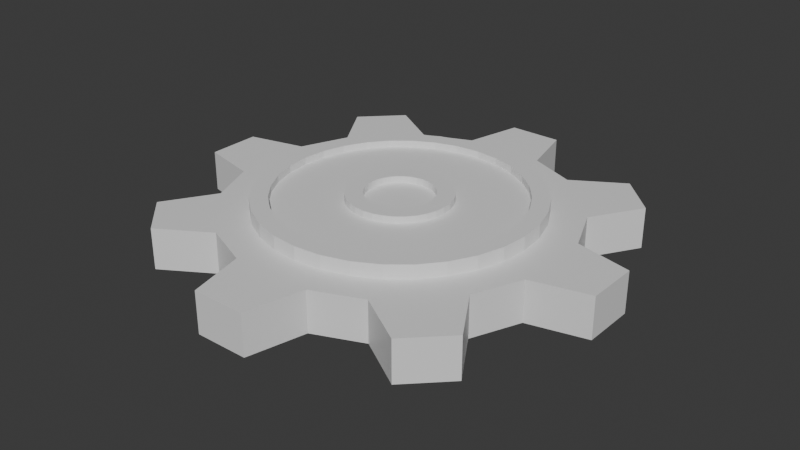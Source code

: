# Source: gear.blend  (saved by Blender 4.0.36; exported with 4.5.12 LTS)
import bpy
from mathutils import Matrix  # noqa: F401  (used for matrix-valued properties, if any)

bpy.ops.wm.read_factory_settings(use_empty=True)
scene = bpy.context.scene
scene.name = 'Scene'

# ---- collections
col_collection = bpy.data.collections.new('Collection'); scene.collection.children.link(col_collection)

# ---- materials (node trees are filled in below, after node groups)
mat_steel = bpy.data.materials.new('steel')
mat_steel.alpha_threshold = 0.0
mat_steel.use_transparent_shadow = False
mat_steel.roughness = 0.5
mat_steel.line_color = (0.0, 0.0, 0.0, 1.0)

# ---- material node trees
mat_steel.use_nodes = True; mat_steel.node_tree.nodes.clear()
_N = mat_steel.node_tree.nodes; _L = mat_steel.node_tree.links
n0 = _N.new('ShaderNodeOutputMaterial'); n0.name = 'Material Output'; n0.location = (300, 300)
n1 = _N.new('ShaderNodeBsdfPrincipled'); n1.name = 'Principled BSDF'; n1.location = (10, 300)
n1.inputs[3].default_value = 1.45
_L.new(n1.outputs[0], n0.inputs[0])
n0.is_active_output = True

# ---- world
world_world = bpy.data.worlds.new('World'); scene.world = world_world
world_world.use_nodes = True; world_world.node_tree.nodes.clear()
_N = world_world.node_tree.nodes; _L = world_world.node_tree.links
n0 = _N.new('ShaderNodeOutputWorld'); n0.name = 'World Output'; n0.location = (300, 300)
n1 = _N.new('ShaderNodeBackground'); n1.name = 'Background'; n1.location = (10, 300)
n1.inputs[0].default_value = (0.05088, 0.05088, 0.05088, 1.0)
_L.new(n1.outputs[0], n0.inputs[0])
n0.is_active_output = True
world_world.color = (0.05088, 0.05088, 0.05088)
world_world.use_sun_shadow = False
world_world.sun_shadow_jitter_overblur = 0.0

# ---- meshes
me_cube = bpy.data.meshes.new('Cube')
me_cube.from_pydata([(0.03877, 0.325, 0.03), (0.0, 0.1749, -0.05), (0.03877, 0.325, -0.03), (0.0, 0.1749, 0.05), (-0.03877, 0.325, 0.03), (0.03412, 0.1715, -0.05), (-0.03877, 0.325, -0.03), (0.03412, 0.1715, 0.05), (-0.05877, 0.2411, 0.03), (0.06692, 0.1616, -0.05), (-0.05877, 0.2411, -0.03), (0.06692, 0.1616, 0.05), (0.09716, 0.1454, -0.05), (-0.2024, 0.2572, 0.03), (0.09716, 0.1454, 0.05), (-0.2024, 0.2572, -0.03), (-0.1289, 0.212, 0.03), (0.1237, 0.1237, -0.05), (0.1237, 0.1237, 0.05), (-0.1289, 0.212, -0.03), (-0.2572, 0.2024, 0.03), (0.1454, 0.09716, -0.05), (-0.2572, 0.2024, -0.03), (0.1454, 0.09716, 0.05), (-0.212, 0.1289, 0.03), (0.1616, 0.06692, -0.05), (-0.212, 0.1289, -0.03), (0.1616, 0.06692, 0.05), (0.1715, 0.03412, -0.05), (-0.325, 0.03877, 0.03), (-0.325, 0.03877, -0.03), (0.1715, 0.03412, 0.05), (0.1749, 0.0, -0.05), (-0.325, -0.03877, 0.03), (-0.325, -0.03877, -0.03), (0.1749, 0.0, 0.05), (0.1715, -0.03412, -0.05), (-0.2572, -0.2024, 0.03), (-0.2572, -0.2024, -0.03), (0.1715, -0.03412, 0.05), (-0.2024, -0.2572, 0.03), (0.1616, -0.06692, -0.05), (-0.2024, -0.2572, -0.03), (0.1616, -0.06692, 0.05), (0.1454, -0.09716, -0.05), (-0.03877, -0.325, 0.03), (0.1454, -0.09716, 0.05), (-0.03877, -0.325, -0.03), (0.1237, -0.1237, -0.05), (0.03877, -0.325, 0.03), (0.1237, -0.1237, 0.05), (0.03877, -0.325, -0.03), (0.2024, -0.2572, 0.03), (0.09716, -0.1454, -0.05), (0.2024, -0.2572, -0.03), (0.09716, -0.1454, 0.05), (0.06692, -0.1616, -0.05), (0.2572, -0.2024, 0.03), (0.2572, -0.2024, -0.03), (0.06692, -0.1616, 0.05), (0.03412, -0.1715, -0.05), (0.325, -0.03877, 0.03), (0.325, -0.03877, -0.03), (0.03412, -0.1715, 0.05), (0.325, 0.03877, 0.03), (0.0, -0.1749, -0.05), (0.0, -0.1749, 0.05), (0.325, 0.03877, -0.03), (0.2572, 0.2024, 0.03), (-0.03412, -0.1715, -0.05), (0.2572, 0.2024, -0.03), (-0.03412, -0.1715, 0.05), (0.2024, 0.2572, 0.03), (-0.06692, -0.1616, -0.05), (0.2024, 0.2572, -0.03), (-0.06692, -0.1616, 0.05), (-0.09716, -0.1454, -0.05), (0.05877, 0.2411, 0.03), (0.05877, 0.2411, -0.03), (-0.09716, -0.1454, 0.05), (-0.2411, -0.05877, 0.03), (-0.1237, -0.1237, -0.05), (-0.2411, 0.05877, 0.03), (-0.1237, -0.1237, 0.05), (-0.2411, -0.05877, -0.03), (-0.1454, -0.09716, -0.05), (-0.1454, -0.09716, 0.05), (-0.2411, 0.05877, -0.03), (-0.1289, -0.212, 0.03), (-0.1616, -0.06692, -0.05), (-0.212, -0.1289, 0.03), (-0.1616, -0.06692, 0.05), (-0.1715, -0.03412, -0.05), (-0.1289, -0.212, -0.03), (-0.212, -0.1289, -0.03), (-0.1715, -0.03412, 0.05), (-0.1749, 0.0, -0.05), (0.05877, -0.2411, 0.03), (-0.05877, -0.2411, 0.03), (-0.1749, 0.0, 0.05), (0.05877, -0.2411, -0.03), (-0.1715, 0.03412, -0.05), (-0.1715, 0.03412, 0.05), (-0.05877, -0.2411, -0.03), (0.212, -0.1289, 0.03), (-0.1616, 0.06692, -0.05), (-0.1616, 0.06692, 0.05), (0.1289, -0.212, 0.03), (-0.1454, 0.09716, -0.05), (0.212, -0.1289, -0.03), (0.1289, -0.212, -0.03), (-0.1454, 0.09716, 0.05), (-0.1237, 0.1237, -0.05), (0.2411, 0.05877, 0.03), (0.2411, -0.05877, 0.03), (-0.1237, 0.1237, 0.05), (0.2411, 0.05877, -0.03), (-0.09716, 0.1454, -0.05), (0.2411, -0.05877, -0.03), (-0.09716, 0.1454, 0.05), (-0.06692, 0.1616, -0.05), (0.1289, 0.212, 0.03), (-0.06692, 0.1616, 0.05), (0.212, 0.1289, 0.03), (-0.03412, 0.1715, -0.05), (0.1289, 0.212, -0.03), (0.212, 0.1289, -0.03), (-0.03412, 0.1715, 0.05), (0.0, 0.2, -0.05), (0.03902, 0.1962, -0.05), (0.03902, 0.1962, 0.05), (0.0, 0.2, 0.05), (0.07654, 0.1848, -0.05), (0.07654, 0.1848, 0.05), (0.1111, 0.1663, -0.05), (0.1111, 0.1663, 0.05), (0.1414, 0.1414, -0.05), (0.1414, 0.1414, 0.05), (0.1663, 0.1111, -0.05), (0.1663, 0.1111, 0.05), (0.1848, 0.07654, -0.05), (0.1848, 0.07654, 0.05), (0.1962, 0.03902, -0.05), (0.1962, 0.03902, 0.05), (0.2, 0.0, -0.05), (0.2, 0.0, 0.05), (0.1962, -0.03902, -0.05), (0.1962, -0.03902, 0.05), (0.1848, -0.07654, -0.05), (0.1848, -0.07654, 0.05), (0.1663, -0.1111, -0.05), (0.1663, -0.1111, 0.05), (0.1414, -0.1414, -0.05), (0.1414, -0.1414, 0.05), (0.1111, -0.1663, -0.05), (0.1111, -0.1663, 0.05), (0.07654, -0.1848, -0.05), (0.07654, -0.1848, 0.05), (0.03902, -0.1962, -0.05), (0.03902, -0.1962, 0.05), (0.0, -0.2, -0.05), (0.0, -0.2, 0.05), (-0.03902, -0.1962, -0.05), (-0.03902, -0.1962, 0.05), (-0.07654, -0.1848, -0.05), (-0.07654, -0.1848, 0.05), (-0.1111, -0.1663, -0.05), (-0.1111, -0.1663, 0.05), (-0.1414, -0.1414, -0.05), (-0.1414, -0.1414, 0.05), (-0.1663, -0.1111, -0.05), (-0.1663, -0.1111, 0.05), (-0.1848, -0.07654, -0.05), (-0.1848, -0.07654, 0.05), (-0.1962, -0.03902, -0.05), (-0.1962, -0.03902, 0.05), (-0.2, 0.0, -0.05), (-0.2, 0.0, 0.05), (-0.1962, 0.03902, -0.05), (-0.1962, 0.03902, 0.05), (-0.1848, 0.07654, -0.05), (-0.1848, 0.07654, 0.05), (-0.1663, 0.1111, -0.05), (-0.1663, 0.1111, 0.05), (-0.1414, 0.1414, -0.05), (-0.1414, 0.1414, 0.05), (-0.1111, 0.1663, -0.05), (-0.1111, 0.1663, 0.05), (-0.07654, 0.1848, -0.05), (-0.07654, 0.1848, 0.05), (-0.03902, 0.1962, -0.05), (-0.03902, 0.1962, 0.05), (-0.2, 0.0, -0.03), (-0.1962, -0.03902, -0.03), (-0.1962, 0.03902, -0.03), (-0.1848, 0.07654, -0.03), (-0.1663, 0.1111, -0.03), (-0.1848, -0.07654, -0.03), (-0.17, -0.1042, -0.03), (-0.1663, -0.1111, -0.03), (-0.1414, -0.1414, -0.03), (-0.1414, 0.1414, -0.03), (-0.07654, -0.1848, -0.03), (-0.1111, -0.1663, -0.03), (-0.1111, 0.1663, -0.03), (-0.07654, 0.1848, -0.03), (-0.03902, -0.1962, -0.03), (0.03902, -0.1962, -0.03), (0.1042, -0.17, -0.03), (0.07654, -0.1848, -0.03), (0.0, -0.2, -0.03), (-0.03902, 0.1962, -0.03), (0.1414, -0.1414, -0.03), (0.1663, -0.1111, -0.03), (0.1111, -0.1663, -0.03), (0.1848, -0.07654, -0.03), (0.1962, -0.03902, -0.03), (0.0, 0.2, -0.03), (0.03902, 0.1962, -0.03), (0.07654, 0.1848, -0.03), (0.1111, 0.1663, -0.03), (0.1848, 0.07654, -0.03), (0.1663, 0.1111, -0.03), (0.2, 0.0, -0.03), (0.1962, 0.03902, -0.03), (0.1414, 0.1414, -0.03), (-0.1962, 0.03902, 0.03), (-0.1848, 0.07654, 0.03), (-0.1663, 0.1111, 0.03), (-0.1111, 0.1663, 0.03), (-0.1414, 0.1414, 0.03), (-0.2, 0.0, 0.03), (-0.07654, 0.1848, 0.03), (0.0, 0.2, 0.03), (-0.03902, 0.1962, 0.03), (0.07654, 0.1848, 0.03), (0.03902, 0.1962, 0.03), (-0.1962, -0.03902, 0.03), (-0.1939, -0.04652, 0.03), (-0.1848, -0.07654, 0.03), (0.1111, 0.1663, 0.03), (0.1663, 0.1111, 0.03), (0.1939, 0.04652, 0.03), (0.1848, 0.07654, 0.03), (0.1414, 0.1414, 0.03), (-0.1663, -0.1111, 0.03), (0.2, 0.0, 0.03), (0.1962, -0.03902, 0.03), (0.1962, 0.03902, 0.03), (0.1848, -0.07654, 0.03), (0.1663, -0.1111, 0.03), (-0.1111, -0.1663, 0.03), (-0.1414, -0.1414, 0.03), (-0.07654, -0.1848, 0.03), (-0.03902, -0.1962, 0.03), (0.07654, -0.1848, 0.03), (0.03902, -0.1962, 0.03), (0.1111, -0.1663, 0.03), (0.1414, -0.1414, 0.03), (0.0, -0.2, 0.03), (0.04133, 0.06186, 0.04), (0.05261, 0.05261, 0.04), (0.06186, 0.04133, 0.04), (0.06186, -0.04133, 0.04), (0.05261, -0.05261, 0.04), (0.04133, -0.06186, 0.04), (0.0, -0.0744, 0.04), (-0.01451, -0.07297, 0.04), (0.06873, -0.02847, 0.04), (-0.06186, -0.04133, 0.04), (-0.06873, -0.02847, 0.04), (-0.07297, 0.01451, 0.04), (-0.06873, 0.02847, 0.04), (-0.06186, 0.04133, 0.04), (-0.02847, 0.06873, 0.04), (-0.01451, 0.07297, 0.04), (0.0, 0.0744, 0.04), (0.01451, 0.07297, 0.04), (0.02847, 0.06873, 0.04), (0.06873, 0.02847, 0.04), (0.07297, 0.01451, 0.04), (0.0744, 0.0, 0.04), (0.07297, -0.01451, 0.04), (0.02847, -0.06873, 0.04), (0.01451, -0.07297, 0.04), (-0.02847, -0.06873, 0.04), (-0.04133, -0.06186, 0.04), (-0.05261, -0.05261, 0.04), (-0.07297, -0.01451, 0.04), (-0.0744, 0.0, 0.04), (-0.05261, 0.05261, 0.04), (-0.04133, 0.06186, 0.04), (0.04133, 0.06186, -0.04), (0.05261, 0.05261, -0.04), (0.07297, 0.01451, -0.04), (0.0744, 0.0, -0.04), (0.07297, -0.01451, -0.04), (0.06873, -0.02847, -0.04), (0.06186, -0.04133, -0.04), (0.05261, -0.05261, -0.04), (0.04133, -0.06186, -0.04), (0.02847, -0.06873, -0.04), (0.01451, -0.07297, -0.04), (6.097e-11, -0.0744, -0.04), (-0.04133, -0.06186, -0.04), (-0.05261, -0.05261, -0.04), (-0.07297, -0.01451, -0.04), (-0.0744, 0.0, -0.04), (-0.01451, -0.07297, -0.04), (-0.07297, 0.01451, -0.04), (-0.06186, 0.04133, -0.04), (-0.05261, 0.05261, -0.04), (-0.04133, 0.06186, -0.04), (-0.02847, 0.06873, -0.04), (-0.01451, 0.07297, -0.04), (6.097e-11, 0.0744, -0.04), (0.01451, 0.07297, -0.04), (0.02847, 0.06873, -0.04), (0.06186, 0.04133, -0.04), (0.06873, 0.02847, -0.04), (-0.02847, -0.06873, -0.04), (-0.06186, -0.04133, -0.04), (-0.06873, -0.02847, -0.04), (-0.06873, 0.02847, -0.04), (0.09716, 0.1454, 0.04), (0.1237, 0.1237, 0.04), (0.1454, 0.09716, 0.04), (0.1454, -0.09716, 0.04), (0.1237, -0.1237, 0.04), (0.09716, -0.1454, 0.04), (0.0, -0.1749, 0.04), (-0.03412, -0.1715, 0.04), (0.1616, -0.06692, 0.04), (-0.1454, -0.09716, 0.04), (-0.1616, -0.06692, 0.04), (-0.1715, 0.03412, 0.04), (-0.1616, 0.06692, 0.04), (-0.1454, 0.09716, 0.04), (-0.06692, 0.1616, 0.04), (-0.03412, 0.1715, 0.04), (0.0, 0.1749, 0.04), (0.03412, 0.1715, 0.04), (0.06692, 0.1616, 0.04), (0.1616, 0.06692, 0.04), (0.1715, 0.03412, 0.04), (0.1749, 0.0, 0.04), (0.1715, -0.03412, 0.04), (0.06692, -0.1616, 0.04), (0.03412, -0.1715, 0.04), (-0.06692, -0.1616, 0.04), (-0.09716, -0.1454, 0.04), (-0.1237, -0.1237, 0.04), (-0.1715, -0.03412, 0.04), (-0.1749, 0.0, 0.04), (-0.1237, 0.1237, 0.04), (-0.09716, 0.1454, 0.04), (0.09716, 0.1454, -0.04), (0.1237, 0.1237, -0.04), (0.1715, 0.03412, -0.04), (0.1749, 0.0, -0.04), (0.1715, -0.03412, -0.04), (0.1616, -0.06692, -0.04), (0.1454, -0.09716, -0.04), (0.1237, -0.1237, -0.04), (0.09716, -0.1454, -0.04), (0.06692, -0.1616, -0.04), (0.03412, -0.1715, -0.04), (6.097e-11, -0.1749, -0.04), (-0.09716, -0.1454, -0.04), (-0.1237, -0.1237, -0.04), (-0.1715, -0.03412, -0.04), (-0.1749, 0.0, -0.04), (-0.03412, -0.1715, -0.04), (-0.1715, 0.03412, -0.04), (-0.1454, 0.09716, -0.04), (-0.1237, 0.1237, -0.04), (-0.09716, 0.1454, -0.04), (-0.06692, 0.1616, -0.04), (-0.03412, 0.1715, -0.04), (6.097e-11, 0.1749, -0.04), (0.03412, 0.1715, -0.04), (0.06692, 0.1616, -0.04), (0.1454, 0.09716, -0.04), (0.1616, 0.06692, -0.04), (-0.06692, -0.1616, -0.04), (-0.1454, -0.09716, -0.04), (-0.1616, -0.06692, -0.04), (-0.1616, 0.06692, -0.04), (0.02738, 0.04097, 0.05), (0.03484, 0.03484, 0.05), (0.04097, 0.02738, 0.05), (0.04097, -0.02738, 0.05), (0.03484, -0.03484, 0.05), (0.02738, -0.04097, 0.05), (0.0, -0.04927, 0.05), (-0.009613, -0.04833, 0.05), (0.04552, -0.01886, 0.05), (-0.04097, -0.02738, 0.05), (-0.04552, -0.01886, 0.05), (-0.04833, 0.009613, 0.05), (-0.04552, 0.01886, 0.05), (-0.04097, 0.02738, 0.05), (-0.01886, 0.04552, 0.05), (-0.009613, 0.04833, 0.05), (0.0, 0.04927, 0.05), (0.009613, 0.04833, 0.05), (0.01886, 0.04552, 0.05), (0.04552, 0.01886, 0.05), (0.04833, 0.009613, 0.05), (0.04927, 0.0, 0.05), (0.04833, -0.009613, 0.05), (0.01886, -0.04552, 0.05), (0.009613, -0.04833, 0.05), (-0.01886, -0.04552, 0.05), (-0.02738, -0.04097, 0.05), (-0.03484, -0.03484, 0.05), (-0.04833, -0.009613, 0.05), (-0.04927, 0.0, 0.05), (-0.03484, 0.03484, 0.05), (-0.02738, 0.04097, 0.05), (0.02738, 0.04097, -0.05), (0.03484, 0.03484, -0.05), (0.04833, 0.009613, -0.05), (0.04927, 0.0, -0.05), (0.04833, -0.009613, -0.05), (0.04552, -0.01886, -0.05), (0.04097, -0.02738, -0.05), (0.03484, -0.03484, -0.05), (0.02738, -0.04097, -0.05), (0.01886, -0.04552, -0.05), (0.009613, -0.04833, -0.05), (-5.695e-11, -0.04927, -0.05), (-0.02738, -0.04097, -0.05), (-0.03484, -0.03484, -0.05), (-0.04833, -0.009613, -0.05), (-0.04927, 0.0, -0.05), (-0.009613, -0.04833, -0.05), (-0.04833, 0.009613, -0.05), (-0.04097, 0.02738, -0.05), (-0.03484, 0.03484, -0.05), (-0.02738, 0.04097, -0.05), (-0.01886, 0.04552, -0.05), (-0.009613, 0.04833, -0.05), (-5.695e-11, 0.04927, -0.05), (0.009613, 0.04833, -0.05), (0.01886, 0.04552, -0.05), (0.04097, 0.02738, -0.05), (0.04552, 0.01886, -0.05), (-0.01886, -0.04552, -0.05), (-0.04097, -0.02738, -0.05), (-0.04552, -0.01886, -0.05), (-0.04552, 0.01886, -0.05), (0.04133, 0.06186, 0.05), (0.05261, 0.05261, 0.05), (0.06186, 0.04133, 0.05), (0.06186, -0.04133, 0.05), (0.05261, -0.05261, 0.05), (0.04133, -0.06186, 0.05), (0.0, -0.0744, 0.05), (-0.01451, -0.07297, 0.05), (0.06873, -0.02847, 0.05), (-0.06186, -0.04133, 0.05), (-0.06873, -0.02847, 0.05), (-0.07297, 0.01451, 0.05), (-0.06873, 0.02847, 0.05), (-0.06186, 0.04133, 0.05), (-0.02847, 0.06873, 0.05), (-0.01451, 0.07297, 0.05), (0.0, 0.0744, 0.05), (0.01451, 0.07297, 0.05), (0.02847, 0.06873, 0.05), (0.06873, 0.02847, 0.05), (0.07297, 0.01451, 0.05), (0.0744, 0.0, 0.05), (0.07297, -0.01451, 0.05), (0.02847, -0.06873, 0.05), (0.01451, -0.07297, 0.05), (-0.02847, -0.06873, 0.05), (-0.04133, -0.06186, 0.05), (-0.05261, -0.05261, 0.05), (-0.07297, -0.01451, 0.05), (-0.0744, 0.0, 0.05), (-0.05261, 0.05261, 0.05), (-0.04133, 0.06186, 0.05), (0.04133, 0.06186, -0.05), (0.05261, 0.05261, -0.05), (0.07297, 0.01451, -0.05), (0.0744, 0.0, -0.05), (0.07297, -0.01451, -0.05), (0.06873, -0.02847, -0.05), (0.06186, -0.04133, -0.05), (0.05261, -0.05261, -0.05), (0.04133, -0.06186, -0.05), (0.02847, -0.06873, -0.05), (0.01451, -0.07297, -0.05), (-5.695e-11, -0.0744, -0.05), (-0.04133, -0.06186, -0.05), (-0.05261, -0.05261, -0.05), (-0.07297, -0.01451, -0.05), (-0.0744, 0.0, -0.05), (-0.01451, -0.07297, -0.05), (-0.07297, 0.01451, -0.05), (-0.06186, 0.04133, -0.05), (-0.05261, 0.05261, -0.05), (-0.04133, 0.06186, -0.05), (-0.02847, 0.06873, -0.05), (-0.01451, 0.07297, -0.05), (-5.695e-11, 0.0744, -0.05), (0.01451, 0.07297, -0.05), (0.02847, 0.06873, -0.05), (0.06186, 0.04133, -0.05), (0.06873, 0.02847, -0.05), (-0.02847, -0.06873, -0.05), (-0.06186, -0.04133, -0.05), (-0.06873, -0.02847, -0.05), (-0.06873, 0.02847, -0.05), (0.02738, 0.04097, -0.04), (0.03484, 0.03484, -0.04), (0.04833, 0.009613, -0.04), (0.04927, 0.0, -0.04), (0.04833, -0.009613, -0.04), (0.04552, -0.01886, -0.04), (0.04097, -0.02738, -0.04), (0.03484, -0.03484, -0.04), (0.02738, -0.04097, -0.04), (0.01886, -0.04552, -0.04), (0.009613, -0.04833, -0.04), (3.906e-11, -0.04927, -0.04), (-0.02738, -0.04097, -0.04), (-0.03484, -0.03484, -0.04), (-0.04833, -0.009613, -0.04), (-0.04927, 0.0, -0.04), (-0.009613, -0.04833, -0.04), (-0.04833, 0.009613, -0.04), (-0.04097, 0.02738, -0.04), (-0.03484, 0.03484, -0.04), (-0.02738, 0.04097, -0.04), (-0.01886, 0.04552, -0.04), (-0.009613, 0.04833, -0.04), (3.906e-11, 0.04927, -0.04), (0.009613, 0.04833, -0.04), (0.01886, 0.04552, -0.04), (0.04097, 0.02738, -0.04), (0.04552, 0.01886, -0.04), (-0.01886, -0.04552, -0.04), (-0.04097, -0.02738, -0.04), (-0.04552, -0.01886, -0.04), (-0.04552, 0.01886, -0.04), (0.02738, 0.04097, 0.04), (0.03484, 0.03484, 0.04), (0.04097, 0.02738, 0.04), (0.04097, -0.02738, 0.04), (0.03484, -0.03484, 0.04), (0.02738, -0.04097, 0.04), (0.0, -0.04927, 0.04), (-0.009613, -0.04833, 0.04), (0.04552, -0.01886, 0.04), (-0.04097, -0.02738, 0.04), (-0.04552, -0.01886, 0.04), (-0.04833, 0.009613, 0.04), (-0.04552, 0.01886, 0.04), (-0.04097, 0.02738, 0.04), (-0.01886, 0.04552, 0.04), (-0.009613, 0.04833, 0.04), (0.0, 0.04927, 0.04), (0.009613, 0.04833, 0.04), (0.01886, 0.04552, 0.04), (0.04552, 0.01886, 0.04), (0.04833, 0.009613, 0.04), (0.04927, 0.0, 0.04), (0.04833, -0.009613, 0.04), (0.01886, -0.04552, 0.04), (0.009613, -0.04833, 0.04), (-0.01886, -0.04552, 0.04), (-0.02738, -0.04097, 0.04), (-0.03484, -0.03484, 0.04), (-0.04833, -0.009613, 0.04), (-0.04927, 0.0, 0.04), (-0.03484, 0.03484, 0.04), (-0.02738, 0.04097, 0.04)], [], [(10, 8, 4, 6), (2, 0, 77, 78), (6, 4, 0, 2), (26, 24, 20, 22), (15, 13, 16, 19), (22, 20, 13, 15), (33, 34, 84, 80), (197, 198, 94, 84, 34, 30, 87, 26, 22, 15, 19, 10, 6, 2, 78, 125, 74, 70, 126, 116, 67, 62, 118, 109, 58, 54, 110, 208, 214, 212, 213, 215, 216, 223, 224, 221, 222, 225, 220, 219, 218, 217, 211, 205, 204, 201, 196, 195, 194, 192, 193), (208, 110, 100, 51, 47, 103, 93, 42, 38, 94, 198, 199, 200, 203, 202, 206, 210, 207, 209), (30, 29, 82, 87), (34, 33, 29, 30), (40, 42, 93, 88), (38, 37, 90, 94), (42, 40, 37, 38), (49, 51, 100, 97), (47, 45, 98, 103), (51, 49, 45, 47), (238, 80, 90, 37, 40, 88, 98, 45, 49, 97, 107, 52, 57, 104, 114, 61, 64, 113, 242, 248, 246, 247, 249, 250, 258, 257, 255, 256, 259, 254, 253, 251, 252, 245, 239), (243, 242, 113, 123, 68, 72, 121, 77, 0, 4, 8, 16, 13, 20, 24, 82, 29, 33, 80, 238, 237, 231, 226, 227, 228, 230, 229, 232, 234, 233, 236, 235, 240, 244, 241), (57, 58, 109, 104), (54, 52, 107, 110), (58, 57, 52, 54), (113, 64, 67, 116), (62, 61, 114, 118), (67, 64, 61, 62), (121, 72, 74, 125), (70, 68, 123, 126), (74, 72, 68, 70), (123, 113, 116, 126), (98, 88, 93, 103), (121, 125, 78, 77), (16, 8, 10, 19), (107, 97, 100, 110), (82, 24, 26, 87), (114, 104, 109, 118), (90, 80, 84, 94), (233, 131, 130, 236), (129, 128, 217, 218), (236, 130, 133, 235), (132, 129, 218, 219), (133, 135, 240, 235), (134, 132, 219, 220), (240, 135, 137, 244), (136, 134, 220, 225), (244, 137, 139, 241), (222, 138, 136, 225), (241, 139, 141, 243), (221, 140, 138, 222), (243, 141, 143, 248, 242), (224, 142, 140, 221), (248, 143, 145, 246), (223, 144, 142, 224), (246, 145, 147, 247), (216, 146, 144, 223), (247, 147, 149, 249), (215, 148, 146, 216), (249, 149, 151, 250), (213, 150, 148, 215), (250, 151, 153, 258), (212, 152, 150, 213), (258, 153, 155, 257), (214, 154, 152, 212), (257, 155, 157, 255), (209, 156, 154, 214, 208), (255, 157, 159, 256), (207, 158, 156, 209), (256, 159, 161, 259), (210, 160, 158, 207), (259, 161, 163, 254), (206, 162, 160, 210), (254, 163, 165, 253), (202, 164, 162, 206), (253, 165, 167, 251), (203, 166, 164, 202), (251, 167, 169, 252), (200, 168, 166, 203), (169, 171, 245, 252), (170, 168, 200, 199), (171, 173, 239, 245), (172, 170, 199, 198, 197), (238, 239, 173, 175, 237), (174, 172, 197, 193), (175, 177, 231, 237), (176, 174, 193, 192), (177, 179, 226, 231), (178, 176, 192, 194), (226, 179, 181, 227), (180, 178, 194, 195), (227, 181, 183, 228), (182, 180, 195, 196), (228, 183, 185, 230), (184, 182, 196, 201), (230, 185, 187, 229), (186, 184, 201, 204), (187, 189, 232, 229), (188, 186, 204, 205), (3, 127, 339, 340), (232, 189, 191, 234), (211, 190, 188, 205), (234, 191, 131, 233), (128, 190, 211, 217), (41, 44, 362, 361), (5, 1, 128, 129), (3, 7, 130, 131), (9, 5, 129, 132), (7, 11, 133, 130), (12, 9, 132, 134), (11, 14, 135, 133), (17, 12, 134, 136), (14, 18, 137, 135), (21, 17, 136, 138), (18, 23, 139, 137), (25, 21, 138, 140), (23, 27, 141, 139), (28, 25, 140, 142), (27, 31, 143, 141), (32, 28, 142, 144), (31, 35, 145, 143), (36, 32, 144, 146), (35, 39, 147, 145), (41, 36, 146, 148), (39, 43, 149, 147), (44, 41, 148, 150), (43, 46, 151, 149), (48, 44, 150, 152), (46, 50, 153, 151), (53, 48, 152, 154), (50, 55, 155, 153), (56, 53, 154, 156), (55, 59, 157, 155), (60, 56, 156, 158), (59, 63, 159, 157), (65, 60, 158, 160), (63, 66, 161, 159), (69, 65, 160, 162), (66, 71, 163, 161), (73, 69, 162, 164), (71, 75, 165, 163), (76, 73, 164, 166), (75, 79, 167, 165), (81, 76, 166, 168), (79, 83, 169, 167), (85, 81, 168, 170), (83, 86, 171, 169), (89, 85, 170, 172), (86, 91, 173, 171), (92, 89, 172, 174), (91, 95, 175, 173), (96, 92, 174, 176), (95, 99, 177, 175), (101, 96, 176, 178), (99, 102, 179, 177), (105, 101, 178, 180), (102, 106, 181, 179), (108, 105, 180, 182), (106, 111, 183, 181), (112, 108, 182, 184), (111, 115, 185, 183), (117, 112, 184, 186), (115, 119, 187, 185), (120, 117, 186, 188), (119, 122, 189, 187), (124, 120, 188, 190), (122, 127, 191, 189), (1, 124, 190, 128), (127, 3, 131, 191), (288, 270, 462, 480), (11, 7, 341, 342), (95, 91, 334, 352), (14, 11, 342, 324), (127, 122, 338, 339), (59, 55, 329, 347), (99, 95, 352, 353), (91, 86, 333, 334), (50, 46, 327, 328), (27, 23, 326, 343), (102, 99, 353, 335), (63, 59, 347, 348), (55, 50, 328, 329), (66, 63, 348, 330), (31, 27, 343, 344), (115, 111, 337, 354), (106, 102, 335, 336), (35, 31, 344, 345), (75, 71, 331, 349), (39, 35, 345, 346), (119, 115, 354, 355), (18, 14, 324, 325), (71, 66, 330, 331), (43, 39, 346, 332), (111, 106, 336, 337), (79, 75, 349, 350), (122, 119, 355, 338), (83, 79, 350, 351), (46, 43, 332, 327), (23, 18, 325, 326), (7, 3, 340, 341), (86, 83, 351, 333), (301, 302, 494, 493), (32, 36, 360, 359), (9, 12, 356, 381), (76, 81, 369, 368), (105, 108, 374, 387), (36, 41, 361, 360), (108, 112, 375, 374), (44, 48, 363, 362), (81, 85, 385, 369), (48, 53, 364, 363), (17, 21, 382, 357), (85, 89, 386, 385), (53, 56, 365, 364), (117, 120, 377, 376), (21, 25, 383, 382), (112, 117, 376, 375), (25, 28, 358, 383), (89, 92, 370, 386), (12, 17, 357, 356), (56, 60, 366, 365), (124, 1, 379, 378), (60, 65, 367, 366), (120, 124, 378, 377), (92, 96, 371, 370), (1, 5, 380, 379), (65, 69, 372, 367), (69, 73, 384, 372), (5, 9, 381, 380), (96, 101, 373, 371), (73, 76, 368, 384), (101, 105, 387, 373), (28, 32, 359, 358), (260, 261, 325, 324), (261, 262, 326, 325), (263, 264, 328, 327), (264, 265, 329, 328), (266, 267, 331, 330), (268, 263, 327, 332), (269, 270, 334, 333), (271, 272, 336, 335), (272, 273, 337, 336), (274, 275, 339, 338), (276, 277, 341, 340), (277, 278, 342, 341), (278, 260, 324, 342), (262, 279, 343, 326), (279, 280, 344, 343), (280, 281, 345, 344), (281, 282, 346, 345), (282, 268, 332, 346), (265, 283, 347, 329), (283, 284, 348, 347), (284, 266, 330, 348), (267, 285, 349, 331), (285, 286, 350, 349), (286, 287, 351, 350), (287, 269, 333, 351), (270, 288, 352, 334), (288, 289, 353, 352), (289, 271, 335, 353), (273, 290, 354, 337), (290, 291, 355, 354), (291, 274, 338, 355), (275, 276, 340, 339), (293, 292, 356, 357), (295, 294, 358, 359), (296, 295, 359, 360), (297, 296, 360, 361), (299, 298, 362, 363), (300, 299, 363, 364), (302, 301, 365, 366), (303, 302, 366, 367), (305, 304, 368, 369), (307, 306, 370, 371), (308, 303, 367, 372), (309, 307, 371, 373), (311, 310, 374, 375), (312, 311, 375, 376), (314, 313, 377, 378), (316, 315, 379, 380), (317, 316, 380, 381), (292, 317, 381, 356), (318, 293, 357, 382), (319, 318, 382, 383), (294, 319, 383, 358), (298, 297, 361, 362), (301, 300, 364, 365), (320, 308, 372, 384), (304, 320, 384, 368), (321, 305, 369, 385), (322, 321, 385, 386), (306, 322, 386, 370), (323, 309, 373, 387), (310, 323, 387, 374), (313, 312, 376, 377), (315, 314, 378, 379), (392, 391, 551, 552), (260, 278, 470, 452), (289, 288, 480, 481), (279, 262, 454, 471), (261, 260, 452, 453), (271, 289, 481, 463), (280, 279, 471, 472), (262, 261, 453, 454), (290, 273, 465, 482), (281, 280, 472, 473), (264, 263, 455, 456), (291, 290, 482, 483), (282, 281, 473, 474), (265, 264, 456, 457), (274, 291, 483, 466), (268, 282, 474, 460), (267, 266, 458, 459), (276, 275, 467, 468), (283, 265, 457, 475), (263, 268, 460, 455), (284, 283, 475, 476), (270, 269, 461, 462), (266, 284, 476, 458), (272, 271, 463, 464), (285, 267, 459, 477), (273, 272, 464, 465), (286, 285, 477, 478), (275, 274, 466, 467), (287, 286, 478, 479), (277, 276, 468, 469), (269, 287, 479, 461), (278, 277, 469, 470), (448, 432, 528, 544), (319, 294, 486, 511), (302, 303, 495, 494), (297, 298, 490, 489), (304, 305, 497, 496), (300, 301, 493, 492), (306, 307, 499, 498), (308, 320, 512, 500), (303, 308, 500, 495), (320, 304, 496, 512), (307, 309, 501, 499), (305, 321, 513, 497), (310, 311, 503, 502), (321, 322, 514, 513), (311, 312, 504, 503), (292, 293, 485, 484), (322, 306, 498, 514), (313, 314, 506, 505), (294, 295, 487, 486), (309, 323, 515, 501), (315, 316, 508, 507), (295, 296, 488, 487), (323, 310, 502, 515), (316, 317, 509, 508), (296, 297, 489, 488), (312, 313, 505, 504), (317, 292, 484, 509), (298, 299, 491, 490), (314, 315, 507, 506), (293, 318, 510, 485), (299, 300, 492, 491), (318, 319, 511, 510), (388, 389, 453, 452), (389, 390, 454, 453), (391, 392, 456, 455), (392, 393, 457, 456), (394, 395, 459, 458), (396, 391, 455, 460), (397, 398, 462, 461), (399, 400, 464, 463), (400, 401, 465, 464), (402, 403, 467, 466), (404, 405, 469, 468), (405, 406, 470, 469), (406, 388, 452, 470), (390, 407, 471, 454), (407, 408, 472, 471), (408, 409, 473, 472), (409, 410, 474, 473), (410, 396, 460, 474), (393, 411, 475, 457), (411, 412, 476, 475), (412, 394, 458, 476), (395, 413, 477, 459), (413, 414, 478, 477), (414, 415, 479, 478), (415, 397, 461, 479), (398, 416, 480, 462), (416, 417, 481, 480), (417, 399, 463, 481), (401, 418, 482, 465), (418, 419, 483, 482), (419, 402, 466, 483), (403, 404, 468, 467), (421, 420, 484, 485), (423, 422, 486, 487), (424, 423, 487, 488), (425, 424, 488, 489), (427, 426, 490, 491), (428, 427, 491, 492), (430, 429, 493, 494), (431, 430, 494, 495), (433, 432, 496, 497), (435, 434, 498, 499), (436, 431, 495, 500), (437, 435, 499, 501), (439, 438, 502, 503), (440, 439, 503, 504), (442, 441, 505, 506), (444, 443, 507, 508), (445, 444, 508, 509), (420, 445, 509, 484), (446, 421, 485, 510), (447, 446, 510, 511), (422, 447, 511, 486), (426, 425, 489, 490), (429, 428, 492, 493), (448, 436, 500, 512), (432, 448, 512, 496), (449, 433, 497, 513), (450, 449, 513, 514), (434, 450, 514, 498), (451, 437, 501, 515), (438, 451, 515, 502), (441, 440, 504, 505), (443, 442, 506, 507), (538, 539, 540, 541, 516, 517, 542, 543, 518, 519, 520, 521, 522, 523, 524, 525, 526, 527, 532, 544, 528, 529, 545, 546, 530, 531, 533, 547, 534, 535, 536, 537), (435, 437, 533, 531), (433, 449, 545, 529), (438, 439, 535, 534), (449, 450, 546, 545), (439, 440, 536, 535), (420, 421, 517, 516), (450, 434, 530, 546), (441, 442, 538, 537), (422, 423, 519, 518), (437, 451, 547, 533), (443, 444, 540, 539), (423, 424, 520, 519), (451, 438, 534, 547), (444, 445, 541, 540), (424, 425, 521, 520), (440, 441, 537, 536), (445, 420, 516, 541), (426, 427, 523, 522), (442, 443, 539, 538), (421, 446, 542, 517), (427, 428, 524, 523), (446, 447, 543, 542), (429, 430, 526, 525), (447, 422, 518, 543), (430, 431, 527, 526), (425, 426, 522, 521), (432, 433, 529, 528), (428, 429, 525, 524), (434, 435, 531, 530), (436, 448, 544, 532), (431, 436, 532, 527), (549, 548, 566, 565, 564, 563, 562, 579, 578, 561, 560, 559, 577, 576, 558, 557, 575, 574, 573, 555, 554, 572, 571, 553, 552, 551, 556, 570, 569, 568, 567, 550), (419, 418, 578, 579), (410, 409, 569, 570), (393, 392, 552, 553), (402, 419, 579, 562), (396, 410, 570, 556), (395, 394, 554, 555), (404, 403, 563, 564), (411, 393, 553, 571), (391, 396, 556, 551), (412, 411, 571, 572), (398, 397, 557, 558), (394, 412, 572, 554), (400, 399, 559, 560), (413, 395, 555, 573), (401, 400, 560, 561), (414, 413, 573, 574), (403, 402, 562, 563), (415, 414, 574, 575), (405, 404, 564, 565), (397, 415, 575, 557), (406, 405, 565, 566), (416, 398, 558, 576), (388, 406, 566, 548), (417, 416, 576, 577), (407, 390, 550, 567), (389, 388, 548, 549), (399, 417, 577, 559), (408, 407, 567, 568), (390, 389, 549, 550), (418, 401, 561, 578), (409, 408, 568, 569)])
_uv = me_cube.uv_layers.new(name='UVMap')
_uv.uv.foreach_set('vector', [0.375, 0.0, 0.625, 0.0, 0.625, 0.25, 0.375, 0.25, 0.375, 0.5, 0.625, 0.5, 0.625, 0.75, 0.375, 0.75, 0.375, 0.25, 0.625, 0.25, 0.625, 0.5, 0.375, 0.5, 0.375, 0.0, 0.625, 0.0, 0.625, 0.25, 0.375, 0.25, 0.375, 0.5, 0.625, 0.5, 0.625, 0.75, 0.375, 0.75, 0.375, 0.25, 0.625, 0.25, 0.625, 0.5, 0.375, 0.5, 0.625, 0.25, 0.375, 0.25, 0.375, 4.47e-08, 0.625, 0.0, 0.1057, 0.4038, 0.1064, 0.3492, 0.0, 0.0, 0.125, 0.75, 0.125, 0.5, 0.375, 0.5, 0.0, 0.0, 0.125, 0.75, 0.125, 0.5, 0.375, 0.5, 0.0, 0.0, 0.125, 0.75, 0.125, 0.5, 0.375, 0.5, 0.0, 0.0, 0.125, 0.75, 0.125, 0.5, 0.375, 0.5, 0.0, 0.0, 0.125, 0.75, 0.125, 0.5, 0.375, 0.5, 0.0, 0.0, 0.125, 0.75, 0.125, 0.5, 0.375, 0.5, 0.0, 0.0, 0.1064, 0.3492, 0.1103, 0.3493, 0.1329, 0.422, 0.1274, 0.4758, 0.1057, 0.4038, 0.1103, 0.3493, 0.1329, 0.422, 0.1274, 0.4758, 0.1057, 0.4038, 0.1103, 0.3493, 0.1329, 0.422, 0.1274, 0.4758, 0.1057, 0.4038, 0.1103, 0.3493, 0.1329, 0.422, 0.1274, 0.4758, 0.1057, 0.4038, 0.1103, 0.3493, 0.1329, 0.422, 0.1274, 0.4758, 0.1057, 0.4038, 0.1103, 0.3493, 0.1329, 0.422, 0.1274, 0.4758, 0.1064, 0.3492, 0.0, 0.0, 0.125, 0.75, 0.125, 0.5, 0.375, 0.5, 0.0, 0.0, 0.125, 0.75, 0.125, 0.5, 0.375, 0.5, 0.0, 0.0, 0.1064, 0.3492, 0.1103, 0.3493, 0.1329, 0.422, 0.1274, 0.4758, 0.1057, 0.4038, 0.1103, 0.3493, 0.1329, 0.422, 0.1274, 0.4758, 0.1057, 0.4038, 0.375, 0.5, 0.625, 0.5, 0.625, 0.75, 0.375, 0.75, 0.375, 0.25, 0.625, 0.25, 0.625, 0.5, 0.375, 0.5, 0.625, 0.25, 0.375, 0.25, 0.375, 8.941e-08, 0.625, 0.0, 0.375, 0.5, 0.625, 0.5, 0.625, 0.75, 0.375, 0.75, 0.375, 0.25, 0.625, 0.25, 0.625, 0.5, 0.375, 0.5, 0.625, 0.25, 0.375, 0.25, 0.375, 7.451e-08, 0.625, 0.0, 0.375, 0.5, 0.625, 0.5, 0.625, 0.75, 0.375, 0.75, 0.375, 0.25, 0.625, 0.25, 0.625, 0.5, 0.375, 0.5, 0.7718, 0.6801, 0.875, 0.75, 0.625, 0.75, 0.625, 0.5, 0.875, 0.5, 0.875, 0.75, 0.625, 0.75, 0.625, 0.5, 0.875, 0.5, 0.875, 0.75, 0.625, 0.75, 0.625, 0.5, 0.875, 0.5, 0.875, 0.75, 0.625, 0.75, 0.625, 0.5, 0.875, 0.5, 0.875, 0.75, 0.7718, 0.6801, 0.7731, 0.6748, 0.75, 0.6561, 0.7269, 0.6748, 0.75, 0.6924, 0.7731, 0.6748, 0.75, 0.6561, 0.7269, 0.6748, 0.75, 0.6924, 0.7731, 0.6748, 0.75, 0.6561, 0.7269, 0.6748, 0.75, 0.6924, 0.7731, 0.6748, 0.75, 0.6561, 0.7269, 0.6748, 0.75, 0.6924, 0.75, 0.6924, 0.7718, 0.6801, 0.875, 0.75, 0.625, 0.75, 0.625, 0.5, 0.875, 0.5, 0.875, 0.75, 0.625, 0.75, 0.625, 0.5, 0.875, 0.5, 0.875, 0.75, 0.625, 0.75, 0.625, 0.5, 0.875, 0.5, 0.875, 0.75, 0.625, 0.75, 0.625, 0.5, 0.875, 0.5, 0.875, 0.75, 0.7718, 0.6801, 0.7731, 0.6748, 0.75, 0.6561, 0.7269, 0.6748, 0.75, 0.6924, 0.7731, 0.6748, 0.75, 0.6561, 0.7269, 0.6748, 0.75, 0.6924, 0.7731, 0.6748, 0.75, 0.6561, 0.7269, 0.6748, 0.75, 0.6924, 0.7731, 0.6748, 0.75, 0.6561, 0.7269, 0.6748, 0.625, 0.25, 0.375, 0.25, 0.375, 8.941e-08, 0.625, 0.0, 0.375, 0.5, 0.625, 0.5, 0.625, 0.75, 0.375, 0.75, 0.375, 0.25, 0.625, 0.25, 0.625, 0.5, 0.375, 0.5, 0.625, 0.0, 0.625, 0.25, 0.375, 0.25, 0.375, 7.451e-08, 0.375, 0.5, 0.625, 0.5, 0.625, 0.75, 0.375, 0.75, 0.375, 0.25, 0.625, 0.25, 0.625, 0.5, 0.375, 0.5, 0.625, 0.0, 0.625, 0.25, 0.375, 0.25, 0.375, 8.941e-08, 0.375, 0.5, 0.625, 0.5, 0.625, 0.75, 0.375, 0.75, 0.375, 0.25, 0.625, 0.25, 0.625, 0.5, 0.375, 0.5, 0.0, 0.0, 0.0, 0.0, 0.0, 0.0, 0.0, 0.0, 0.0, 0.0, 0.0, 0.0, 0.0, 0.0, 0.0, 0.0, 0.0, 0.0, 0.0, 0.0, 0.0, 0.0, 0.0, 0.0, 0.0, 0.0, 0.0, 0.0, 0.0, 0.0, 0.0, 0.0, 0.0, 0.0, 0.0, 0.0, 0.0, 0.0, 0.0, 0.0, 0.0, 0.0, 0.0, 0.0, 0.0, 0.0, 0.0, 0.0, 0.0, 0.0, 0.0, 0.0, 0.0, 0.0, 0.0, 0.0, 0.0, 0.0, 0.0, 0.0, 0.0, 0.0, 0.0, 0.0, 1.0, 0.9, 1.0, 1.0, 0.9688, 1.0, 0.9688, 0.9, 0.9688, 0.5, 1.0, 0.5, 1.0, 0.6, 0.9688, 0.6, 0.9688, 0.9, 0.9688, 1.0, 0.9375, 1.0, 0.9375, 0.9, 0.9375, 0.5, 0.9688, 0.5, 0.9688, 0.6, 0.9375, 0.6, 0.9375, 1.0, 0.9062, 1.0, 0.9062, 0.9, 0.9375, 0.9, 0.9062, 0.5, 0.9375, 0.5, 0.9375, 0.6, 0.9062, 0.6, 0.9062, 0.9, 0.9062, 1.0, 0.875, 1.0, 0.875, 0.9, 0.875, 0.5, 0.9062, 0.5, 0.9062, 0.6, 0.875, 0.6, 0.875, 0.9, 0.875, 1.0, 0.8438, 1.0, 0.8438, 0.9, 0.8438, 0.6, 0.8438, 0.5, 0.875, 0.5, 0.875, 0.6, 0.8438, 0.9, 0.8438, 1.0, 0.8125, 1.0, 0.8125, 0.9, 0.8125, 0.6, 0.8125, 0.5, 0.8438, 0.5, 0.8438, 0.6, 0.8125, 0.9, 0.8125, 1.0, 0.7812, 1.0, 0.7812, 0.9, 0.7875, 0.9, 0.7812, 0.6, 0.7812, 0.5, 0.8125, 0.5, 0.8125, 0.6, 0.7812, 0.9, 0.7812, 1.0, 0.75, 1.0, 0.75, 0.9, 0.75, 0.6, 0.75, 0.5, 0.7812, 0.5, 0.7812, 0.6, 0.75, 0.9, 0.75, 1.0, 0.7188, 1.0, 0.7188, 0.9, 0.7188, 0.6, 0.7188, 0.5, 0.75, 0.5, 0.75, 0.6, 0.7188, 0.9, 0.7188, 1.0, 0.6875, 1.0, 0.6875, 0.9, 0.6875, 0.6, 0.6875, 0.5, 0.7188, 0.5, 0.7188, 0.6, 0.6875, 0.9, 0.6875, 1.0, 0.6562, 1.0, 0.6562, 0.9, 0.6562, 0.6, 0.6562, 0.5, 0.6875, 0.5, 0.6875, 0.6, 0.6562, 0.9, 0.6562, 1.0, 0.625, 1.0, 0.625, 0.9, 0.625, 0.6, 0.625, 0.5, 0.6562, 0.5, 0.6562, 0.6, 0.625, 0.9, 0.625, 1.0, 0.5938, 1.0, 0.5938, 0.9, 0.5938, 0.6, 0.5938, 0.5, 0.625, 0.5, 0.625, 0.6, 0.5938, 0.9, 0.5938, 1.0, 0.5625, 1.0, 0.5625, 0.9, 0.5625, 0.6, 0.5625, 0.5, 0.5938, 0.5, 0.5938, 0.6, 0.5875, 0.6, 0.5625, 0.9, 0.5625, 1.0, 0.5312, 1.0, 0.5312, 0.9, 0.5312, 0.6, 0.5312, 0.5, 0.5625, 0.5, 0.5625, 0.6, 0.5312, 0.9, 0.5312, 1.0, 0.5, 1.0, 0.5, 0.9, 0.5, 0.6, 0.5, 0.5, 0.5312, 0.5, 0.5312, 0.6, 0.5, 0.9, 0.5, 1.0, 0.4688, 1.0, 0.4688, 0.9, 0.4688, 0.6, 0.4688, 0.5, 0.5, 0.5, 0.5, 0.6, 0.4688, 0.9, 0.4688, 1.0, 0.4375, 1.0, 0.4375, 0.9, 0.4375, 0.6, 0.4375, 0.5, 0.4688, 0.5, 0.4688, 0.6, 0.4375, 0.9, 0.4375, 1.0, 0.4062, 1.0, 0.4062, 0.9, 0.4062, 0.6, 0.4062, 0.5, 0.4375, 0.5, 0.4375, 0.6, 0.4062, 0.9, 0.4062, 1.0, 0.375, 1.0, 0.375, 0.9, 0.375, 0.6, 0.375, 0.5, 0.4062, 0.5, 0.4062, 0.6, 0.375, 1.0, 0.3438, 1.0, 0.3438, 0.9, 0.375, 0.9, 0.3438, 0.5, 0.375, 0.5, 0.375, 0.6, 0.3438, 0.6, 0.3438, 1.0, 0.3125, 1.0, 0.3125, 0.9, 0.3438, 0.9, 0.3125, 0.5, 0.3438, 0.5, 0.3438, 0.6, 0.3375, 0.6, 0.3125, 0.6, 0.2875, 0.9, 0.3125, 0.9, 0.3125, 1.0, 0.2812, 1.0, 0.2812, 0.9, 0.2812, 0.5, 0.3125, 0.5, 0.3125, 0.6, 0.2812, 0.6, 0.2812, 1.0, 0.25, 1.0, 0.25, 0.9, 0.2812, 0.9, 0.25, 0.5, 0.2812, 0.5, 0.2812, 0.6, 0.25, 0.6, 0.25, 1.0, 0.2188, 1.0, 0.2188, 0.9, 0.25, 0.9, 0.2188, 0.5, 0.25, 0.5, 0.25, 0.6, 0.2188, 0.6, 0.2188, 0.9, 0.2188, 1.0, 0.1875, 1.0, 0.1875, 0.9, 0.1875, 0.5, 0.2188, 0.5, 0.2188, 0.6, 0.1875, 0.6, 0.1875, 0.9, 0.1875, 1.0, 0.1562, 1.0, 0.1562, 0.9, 0.1562, 0.5, 0.1875, 0.5, 0.1875, 0.6, 0.1562, 0.6, 0.1562, 0.9, 0.1562, 1.0, 0.125, 1.0, 0.125, 0.9, 0.125, 0.5, 0.1562, 0.5, 0.1562, 0.6, 0.125, 0.6, 0.125, 0.9, 0.125, 1.0, 0.09375, 1.0, 0.09375, 0.9, 0.09375, 0.5, 0.125, 0.5, 0.125, 0.6, 0.09375, 0.6, 0.09375, 1.0, 0.0625, 1.0, 0.0625, 0.9, 0.09375, 0.9, 0.0625, 0.5, 0.09375, 0.5, 0.09375, 0.6, 0.0625, 0.6, 0.25, 0.4599, 0.2091, 0.4558, 0.2091, 0.4558, 0.25, 0.4599, 0.0625, 0.9, 0.0625, 1.0, 0.03125, 1.0, 0.03125, 0.9, 0.03125, 0.6, 0.03125, 0.5, 0.0625, 0.5, 0.0625, 0.6, 0.03125, 0.9, 0.03125, 1.0, 0.0, 1.0, 0.0, 0.9, 0.0, 0.5, 0.03125, 0.5, 0.03125, 0.6, 0.0, 0.6, 0.9439, 0.1697, 0.9245, 0.1334, 0.9245, 0.1334, 0.9439, 0.1697, 0.7909, 0.4558, 0.75, 0.4599, 0.75, 0.49, 0.7968, 0.4854, 0.25, 0.4599, 0.2909, 0.4558, 0.2968, 0.4854, 0.25, 0.49, 0.8303, 0.4439, 0.7909, 0.4558, 0.7968, 0.4854, 0.8418, 0.4717, 0.2909, 0.4558, 0.3303, 0.4439, 0.3418, 0.4717, 0.2968, 0.4854, 0.8666, 0.4245, 0.8303, 0.4439, 0.8418, 0.4717, 0.8833, 0.4496, 0.3303, 0.4439, 0.3666, 0.4245, 0.3833, 0.4496, 0.3418, 0.4717, 0.8984, 0.3984, 0.8666, 0.4245, 0.8833, 0.4496, 0.9197, 0.4197, 0.3666, 0.4245, 0.3984, 0.3984, 0.4197, 0.4197, 0.3833, 0.4496, 0.9245, 0.3666, 0.8984, 0.3984, 0.9197, 0.4197, 0.9496, 0.3833, 0.3984, 0.3984, 0.4245, 0.3666, 0.4496, 0.3833, 0.4197, 0.4197, 0.9439, 0.3303, 0.9245, 0.3666, 0.9496, 0.3833, 0.9717, 0.3418, 0.4245, 0.3666, 0.4439, 0.3303, 0.4717, 0.3418, 0.4496, 0.3833, 0.9558, 0.2909, 0.9439, 0.3303, 0.9717, 0.3418, 0.9854, 0.2968, 0.4439, 0.3303, 0.4558, 0.2909, 0.4854, 0.2968, 0.4717, 0.3418, 0.9599, 0.25, 0.9558, 0.2909, 0.9854, 0.2968, 0.99, 0.25, 0.4558, 0.2909, 0.4599, 0.25, 0.49, 0.25, 0.4854, 0.2968, 0.9558, 0.2091, 0.9599, 0.25, 0.99, 0.25, 0.9854, 0.2032, 0.4599, 0.25, 0.4558, 0.2091, 0.4854, 0.2032, 0.49, 0.25, 0.9439, 0.1697, 0.9558, 0.2091, 0.9854, 0.2032, 0.9717, 0.1582, 0.4558, 0.2091, 0.4439, 0.1697, 0.4717, 0.1582, 0.4854, 0.2032, 0.9245, 0.1334, 0.9439, 0.1697, 0.9717, 0.1582, 0.9496, 0.1167, 0.4439, 0.1697, 0.4245, 0.1334, 0.4496, 0.1167, 0.4717, 0.1582, 0.8984, 0.1016, 0.9245, 0.1334, 0.9496, 0.1167, 0.9197, 0.08029, 0.4245, 0.1334, 0.3984, 0.1016, 0.4197, 0.08029, 0.4496, 0.1167, 0.8666, 0.07551, 0.8984, 0.1016, 0.9197, 0.08029, 0.8833, 0.05045, 0.3984, 0.1016, 0.3666, 0.07551, 0.3833, 0.05045, 0.4197, 0.08029, 0.8303, 0.05612, 0.8666, 0.07551, 0.8833, 0.05045, 0.8418, 0.02827, 0.3666, 0.07551, 0.3303, 0.05612, 0.3418, 0.02827, 0.3833, 0.05045, 0.7909, 0.04418, 0.8303, 0.05612, 0.8418, 0.02827, 0.7968, 0.01461, 0.3303, 0.05612, 0.2909, 0.04418, 0.2968, 0.01461, 0.3418, 0.02827, 0.75, 0.04015, 0.7909, 0.04418, 0.7968, 0.01461, 0.75, 0.01, 0.2909, 0.04418, 0.25, 0.04015, 0.25, 0.01, 0.2968, 0.01461, 0.7091, 0.04418, 0.75, 0.04015, 0.75, 0.01, 0.7032, 0.01461, 0.25, 0.04015, 0.2091, 0.04418, 0.2032, 0.01461, 0.25, 0.01, 0.6697, 0.05612, 0.7091, 0.04418, 0.7032, 0.01461, 0.6582, 0.02827, 0.2091, 0.04418, 0.1697, 0.05612, 0.1582, 0.02827, 0.2032, 0.01461, 0.6334, 0.07551, 0.6697, 0.05612, 0.6582, 0.02827, 0.6167, 0.05045, 0.1697, 0.05612, 0.1334, 0.07551, 0.1167, 0.05045, 0.1582, 0.02827, 0.6016, 0.1016, 0.6334, 0.07551, 0.6167, 0.05045, 0.5803, 0.08029, 0.1334, 0.07551, 0.1016, 0.1016, 0.08029, 0.08029, 0.1167, 0.05045, 0.5755, 0.1334, 0.6016, 0.1016, 0.5803, 0.08029, 0.5504, 0.1167, 0.1016, 0.1016, 0.07551, 0.1334, 0.05045, 0.1167, 0.08029, 0.08029, 0.5561, 0.1697, 0.5755, 0.1334, 0.5504, 0.1167, 0.5283, 0.1582, 0.07551, 0.1334, 0.05612, 0.1697, 0.02827, 0.1582, 0.05045, 0.1167, 0.5442, 0.2091, 0.5561, 0.1697, 0.5283, 0.1582, 0.5146, 0.2032, 0.05612, 0.1697, 0.04418, 0.2091, 0.01461, 0.2032, 0.02827, 0.1582, 0.5401, 0.25, 0.5442, 0.2091, 0.5146, 0.2032, 0.51, 0.25, 0.04418, 0.2091, 0.04015, 0.25, 0.01, 0.25, 0.01461, 0.2032, 0.5442, 0.2909, 0.5401, 0.25, 0.51, 0.25, 0.5146, 0.2968, 0.04015, 0.25, 0.04418, 0.2909, 0.01461, 0.2968, 0.01, 0.25, 0.5561, 0.3303, 0.5442, 0.2909, 0.5146, 0.2968, 0.5283, 0.3418, 0.04418, 0.2909, 0.05612, 0.3303, 0.02827, 0.3418, 0.01461, 0.2968, 0.5755, 0.3666, 0.5561, 0.3303, 0.5283, 0.3418, 0.5504, 0.3833, 0.05612, 0.3303, 0.07551, 0.3666, 0.05045, 0.3833, 0.02827, 0.3418, 0.6016, 0.3984, 0.5755, 0.3666, 0.5504, 0.3833, 0.5803, 0.4197, 0.07551, 0.3666, 0.1016, 0.3984, 0.08029, 0.4197, 0.05045, 0.3833, 0.6334, 0.4245, 0.6016, 0.3984, 0.5803, 0.4197, 0.6167, 0.4496, 0.1016, 0.3984, 0.1334, 0.4245, 0.1167, 0.4496, 0.08029, 0.4197, 0.6697, 0.4439, 0.6334, 0.4245, 0.6167, 0.4496, 0.6582, 0.4717, 0.1334, 0.4245, 0.1697, 0.4439, 0.1582, 0.4717, 0.1167, 0.4496, 0.7091, 0.4558, 0.6697, 0.4439, 0.6582, 0.4717, 0.7032, 0.4854, 0.1697, 0.4439, 0.2091, 0.4558, 0.2032, 0.4854, 0.1582, 0.4717, 0.75, 0.4599, 0.7091, 0.4558, 0.7032, 0.4854, 0.75, 0.49, 0.2091, 0.4558, 0.25, 0.4599, 0.25, 0.49, 0.2032, 0.4854, 0.1624, 0.2326, 0.1675, 0.2158, 0.1675, 0.2158, 0.1624, 0.2326, 0.3303, 0.4439, 0.2909, 0.4558, 0.2909, 0.4558, 0.3303, 0.4439, 0.04418, 0.2091, 0.05612, 0.1697, 0.05612, 0.1697, 0.04418, 0.2091, 0.3666, 0.4245, 0.3303, 0.4439, 0.3303, 0.4439, 0.3666, 0.4245, 0.2091, 0.4558, 0.1697, 0.4439, 0.1697, 0.4439, 0.2091, 0.4558, 0.3303, 0.05612, 0.3666, 0.07551, 0.3666, 0.07551, 0.3303, 0.05612, 0.04015, 0.25, 0.04418, 0.2091, 0.04418, 0.2091, 0.04015, 0.25, 0.05612, 0.1697, 0.07551, 0.1334, 0.07551, 0.1334, 0.05612, 0.1697, 0.3984, 0.1016, 0.4245, 0.1334, 0.4245, 0.1334, 0.3984, 0.1016, 0.4439, 0.3303, 0.4245, 0.3666, 0.4245, 0.3666, 0.4439, 0.3303, 0.04418, 0.2909, 0.04015, 0.25, 0.04015, 0.25, 0.04418, 0.2909, 0.2909, 0.04418, 0.3303, 0.05612, 0.3303, 0.05612, 0.2909, 0.04418, 0.3666, 0.07551, 0.3984, 0.1016, 0.3984, 0.1016, 0.3666, 0.07551, 0.25, 0.04015, 0.2909, 0.04418, 0.2909, 0.04418, 0.25, 0.04015, 0.4558, 0.2909, 0.4439, 0.3303, 0.4439, 0.3303, 0.4558, 0.2909, 0.1016, 0.3984, 0.07551, 0.3666, 0.07551, 0.3666, 0.1016, 0.3984, 0.05612, 0.3303, 0.04418, 0.2909, 0.04418, 0.2909, 0.05612, 0.3303, 0.4599, 0.25, 0.4558, 0.2909, 0.4558, 0.2909, 0.4599, 0.25, 0.1697, 0.05612, 0.2091, 0.04418, 0.2091, 0.04418, 0.1697, 0.05612, 0.4558, 0.2091, 0.4599, 0.25, 0.4599, 0.25, 0.4558, 0.2091, 0.1334, 0.4245, 0.1016, 0.3984, 0.1016, 0.3984, 0.1334, 0.4245, 0.3984, 0.3984, 0.3666, 0.4245, 0.3666, 0.4245, 0.3984, 0.3984, 0.2091, 0.04418, 0.25, 0.04015, 0.25, 0.04015, 0.2091, 0.04418, 0.4439, 0.1697, 0.4558, 0.2091, 0.4558, 0.2091, 0.4439, 0.1697, 0.07551, 0.3666, 0.05612, 0.3303, 0.05612, 0.3303, 0.07551, 0.3666, 0.1334, 0.07551, 0.1697, 0.05612, 0.1697, 0.05612, 0.1334, 0.07551, 0.1697, 0.4439, 0.1334, 0.4245, 0.1334, 0.4245, 0.1697, 0.4439, 0.1016, 0.1016, 0.1334, 0.07551, 0.1334, 0.07551, 0.1016, 0.1016, 0.4245, 0.1334, 0.4439, 0.1697, 0.4439, 0.1697, 0.4245, 0.1334, 0.4245, 0.3666, 0.3984, 0.3984, 0.3984, 0.3984, 0.4245, 0.3666, 0.2909, 0.4558, 0.25, 0.4599, 0.25, 0.4599, 0.2909, 0.4558, 0.07551, 0.1334, 0.1016, 0.1016, 0.1016, 0.1016, 0.07551, 0.1334, 0.7842, 0.1675, 0.7674, 0.1624, 0.7674, 0.1624, 0.7842, 0.1675, 0.9599, 0.25, 0.9558, 0.2091, 0.9558, 0.2091, 0.9599, 0.25, 0.8303, 0.4439, 0.8666, 0.4245, 0.8666, 0.4245, 0.8303, 0.4439, 0.6334, 0.07551, 0.6016, 0.1016, 0.6016, 0.1016, 0.6334, 0.07551, 0.5561, 0.3303, 0.5755, 0.3666, 0.5755, 0.3666, 0.5561, 0.3303, 0.9558, 0.2091, 0.9439, 0.1697, 0.9439, 0.1697, 0.9558, 0.2091, 0.5755, 0.3666, 0.6016, 0.3984, 0.6016, 0.3984, 0.5755, 0.3666, 0.9245, 0.1334, 0.8984, 0.1016, 0.8984, 0.1016, 0.9245, 0.1334, 0.6016, 0.1016, 0.5755, 0.1334, 0.5755, 0.1334, 0.6016, 0.1016, 0.8984, 0.1016, 0.8666, 0.07551, 0.8666, 0.07551, 0.8984, 0.1016, 0.8984, 0.3984, 0.9245, 0.3666, 0.9245, 0.3666, 0.8984, 0.3984, 0.5755, 0.1334, 0.5561, 0.1697, 0.5561, 0.1697, 0.5755, 0.1334, 0.8666, 0.07551, 0.8303, 0.05612, 0.8303, 0.05612, 0.8666, 0.07551, 0.6334, 0.4245, 0.6697, 0.4439, 0.6697, 0.4439, 0.6334, 0.4245, 0.9245, 0.3666, 0.9439, 0.3303, 0.9439, 0.3303, 0.9245, 0.3666, 0.6016, 0.3984, 0.6334, 0.4245, 0.6334, 0.4245, 0.6016, 0.3984, 0.9439, 0.3303, 0.9558, 0.2909, 0.9558, 0.2909, 0.9439, 0.3303, 0.5561, 0.1697, 0.5442, 0.2091, 0.5442, 0.2091, 0.5561, 0.1697, 0.8666, 0.4245, 0.8984, 0.3984, 0.8984, 0.3984, 0.8666, 0.4245, 0.8303, 0.05612, 0.7909, 0.04418, 0.7909, 0.04418, 0.8303, 0.05612, 0.7091, 0.4558, 0.75, 0.4599, 0.75, 0.4599, 0.7091, 0.4558, 0.7909, 0.04418, 0.75, 0.04015, 0.75, 0.04015, 0.7909, 0.04418, 0.6697, 0.4439, 0.7091, 0.4558, 0.7091, 0.4558, 0.6697, 0.4439, 0.5442, 0.2091, 0.5401, 0.25, 0.5401, 0.25, 0.5442, 0.2091, 0.75, 0.4599, 0.7909, 0.4558, 0.7909, 0.4558, 0.75, 0.4599, 0.75, 0.04015, 0.7091, 0.04418, 0.7091, 0.04418, 0.75, 0.04015, 0.7091, 0.04418, 0.6697, 0.05612, 0.6697, 0.05612, 0.7091, 0.04418, 0.7909, 0.4558, 0.8303, 0.4439, 0.8303, 0.4439, 0.7909, 0.4558, 0.5401, 0.25, 0.5442, 0.2909, 0.5442, 0.2909, 0.5401, 0.25, 0.6697, 0.05612, 0.6334, 0.07551, 0.6334, 0.07551, 0.6697, 0.05612, 0.5442, 0.2909, 0.5561, 0.3303, 0.5561, 0.3303, 0.5442, 0.2909, 0.9558, 0.2909, 0.9599, 0.25, 0.9599, 0.25, 0.9558, 0.2909, 0.2996, 0.3242, 0.3131, 0.3131, 0.3984, 0.3984, 0.3666, 0.4245, 0.3131, 0.3131, 0.3242, 0.2996, 0.4245, 0.3666, 0.3984, 0.3984, 0.3242, 0.2004, 0.3131, 0.1869, 0.3984, 0.1016, 0.4245, 0.1334, 0.3131, 0.1869, 0.2996, 0.1758, 0.3666, 0.07551, 0.3984, 0.1016, 0.25, 0.1607, 0.2326, 0.1624, 0.2091, 0.04418, 0.25, 0.04015, 0.3325, 0.2158, 0.3242, 0.2004, 0.4245, 0.1334, 0.4439, 0.1697, 0.1758, 0.2004, 0.1675, 0.2158, 0.05612, 0.1697, 0.07551, 0.1334, 0.1624, 0.2674, 0.1675, 0.2842, 0.05612, 0.3303, 0.04418, 0.2909, 0.1675, 0.2842, 0.1758, 0.2996, 0.07551, 0.3666, 0.05612, 0.3303, 0.2158, 0.3325, 0.2326, 0.3376, 0.2091, 0.4558, 0.1697, 0.4439, 0.25, 0.3393, 0.2674, 0.3376, 0.2909, 0.4558, 0.25, 0.4599, 0.2674, 0.3376, 0.2842, 0.3325, 0.3303, 0.4439, 0.2909, 0.4558, 0.2842, 0.3325, 0.2996, 0.3242, 0.3666, 0.4245, 0.3303, 0.4439, 0.3242, 0.2996, 0.3325, 0.2842, 0.4439, 0.3303, 0.4245, 0.3666, 0.3325, 0.2842, 0.3376, 0.2674, 0.4558, 0.2909, 0.4439, 0.3303, 0.3376, 0.2674, 0.3393, 0.25, 0.4599, 0.25, 0.4558, 0.2909, 0.3393, 0.25, 0.3376, 0.2326, 0.4558, 0.2091, 0.4599, 0.25, 0.3376, 0.2326, 0.3325, 0.2158, 0.4439, 0.1697, 0.4558, 0.2091, 0.2996, 0.1758, 0.2842, 0.1675, 0.3303, 0.05612, 0.3666, 0.07551, 0.2842, 0.1675, 0.2674, 0.1624, 0.2909, 0.04418, 0.3303, 0.05612, 0.2674, 0.1624, 0.25, 0.1607, 0.25, 0.04015, 0.2909, 0.04418, 0.2326, 0.1624, 0.2158, 0.1675, 0.1697, 0.05612, 0.2091, 0.04418, 0.2158, 0.1675, 0.2004, 0.1758, 0.1334, 0.07551, 0.1697, 0.05612, 0.2004, 0.1758, 0.1869, 0.1869, 0.1016, 0.1016, 0.1334, 0.07551, 0.1869, 0.1869, 0.1758, 0.2004, 0.07551, 0.1334, 0.1016, 0.1016, 0.1675, 0.2158, 0.1624, 0.2326, 0.04418, 0.2091, 0.05612, 0.1697, 0.1624, 0.2326, 0.1607, 0.25, 0.04015, 0.25, 0.04418, 0.2091, 0.1607, 0.25, 0.1624, 0.2674, 0.04418, 0.2909, 0.04015, 0.25, 0.1758, 0.2996, 0.1869, 0.3131, 0.1016, 0.3984, 0.07551, 0.3666, 0.1869, 0.3131, 0.2004, 0.3242, 0.1334, 0.4245, 0.1016, 0.3984, 0.2004, 0.3242, 0.2158, 0.3325, 0.1697, 0.4439, 0.1334, 0.4245, 0.2326, 0.3376, 0.25, 0.3393, 0.25, 0.4599, 0.2091, 0.4558, 0.8131, 0.3131, 0.7996, 0.3242, 0.8666, 0.4245, 0.8984, 0.3984, 0.8393, 0.25, 0.8376, 0.2674, 0.9558, 0.2909, 0.9599, 0.25, 0.8376, 0.2326, 0.8393, 0.25, 0.9599, 0.25, 0.9558, 0.2091, 0.8325, 0.2158, 0.8376, 0.2326, 0.9558, 0.2091, 0.9439, 0.1697, 0.8131, 0.1869, 0.8242, 0.2004, 0.9245, 0.1334, 0.8984, 0.1016, 0.7996, 0.1758, 0.8131, 0.1869, 0.8984, 0.1016, 0.8666, 0.07551, 0.7674, 0.1624, 0.7842, 0.1675, 0.8303, 0.05612, 0.7909, 0.04418, 0.75, 0.1607, 0.7674, 0.1624, 0.7909, 0.04418, 0.75, 0.04015, 0.6869, 0.1869, 0.7004, 0.1758, 0.6334, 0.07551, 0.6016, 0.1016, 0.6607, 0.25, 0.6624, 0.2326, 0.5442, 0.2091, 0.5401, 0.25, 0.7326, 0.1624, 0.75, 0.1607, 0.75, 0.04015, 0.7091, 0.04418, 0.6624, 0.2674, 0.6607, 0.25, 0.5401, 0.25, 0.5442, 0.2909, 0.6869, 0.3131, 0.6758, 0.2996, 0.5755, 0.3666, 0.6016, 0.3984, 0.7004, 0.3242, 0.6869, 0.3131, 0.6016, 0.3984, 0.6334, 0.4245, 0.7326, 0.3376, 0.7158, 0.3325, 0.6697, 0.4439, 0.7091, 0.4558, 0.7674, 0.3376, 0.75, 0.3393, 0.75, 0.4599, 0.7909, 0.4558, 0.7842, 0.3325, 0.7674, 0.3376, 0.7909, 0.4558, 0.8303, 0.4439, 0.7996, 0.3242, 0.7842, 0.3325, 0.8303, 0.4439, 0.8666, 0.4245, 0.8242, 0.2996, 0.8131, 0.3131, 0.8984, 0.3984, 0.9245, 0.3666, 0.8325, 0.2842, 0.8242, 0.2996, 0.9245, 0.3666, 0.9439, 0.3303, 0.8376, 0.2674, 0.8325, 0.2842, 0.9439, 0.3303, 0.9558, 0.2909, 0.8242, 0.2004, 0.8325, 0.2158, 0.9439, 0.1697, 0.9245, 0.1334, 0.7842, 0.1675, 0.7996, 0.1758, 0.8666, 0.07551, 0.8303, 0.05612, 0.7158, 0.1675, 0.7326, 0.1624, 0.7091, 0.04418, 0.6697, 0.05612, 0.7004, 0.1758, 0.7158, 0.1675, 0.6697, 0.05612, 0.6334, 0.07551, 0.6758, 0.2004, 0.6869, 0.1869, 0.6016, 0.1016, 0.5755, 0.1334, 0.6675, 0.2158, 0.6758, 0.2004, 0.5755, 0.1334, 0.5561, 0.1697, 0.6624, 0.2326, 0.6675, 0.2158, 0.5561, 0.1697, 0.5442, 0.2091, 0.6675, 0.2842, 0.6624, 0.2674, 0.5442, 0.2909, 0.5561, 0.3303, 0.6758, 0.2996, 0.6675, 0.2842, 0.5561, 0.3303, 0.5755, 0.3666, 0.7158, 0.3325, 0.7004, 0.3242, 0.6334, 0.4245, 0.6697, 0.4439, 0.75, 0.3393, 0.7326, 0.3376, 0.7091, 0.4558, 0.75, 0.4599, 0.2918, 0.2082, 0.2992, 0.2171, 0.2992, 0.2171, 0.2918, 0.2082, 0.2996, 0.3242, 0.2842, 0.3325, 0.2842, 0.3325, 0.2996, 0.3242, 0.1607, 0.25, 0.1624, 0.2326, 0.1624, 0.2326, 0.1607, 0.25, 0.3325, 0.2842, 0.3242, 0.2996, 0.3242, 0.2996, 0.3325, 0.2842, 0.3131, 0.3131, 0.2996, 0.3242, 0.2996, 0.3242, 0.3131, 0.3131, 0.1624, 0.2674, 0.1607, 0.25, 0.1607, 0.25, 0.1624, 0.2674, 0.3376, 0.2674, 0.3325, 0.2842, 0.3325, 0.2842, 0.3376, 0.2674, 0.3242, 0.2996, 0.3131, 0.3131, 0.3131, 0.3131, 0.3242, 0.2996, 0.1869, 0.3131, 0.1758, 0.2996, 0.1758, 0.2996, 0.1869, 0.3131, 0.3393, 0.25, 0.3376, 0.2674, 0.3376, 0.2674, 0.3393, 0.25, 0.3131, 0.1869, 0.3242, 0.2004, 0.3242, 0.2004, 0.3131, 0.1869, 0.2004, 0.3242, 0.1869, 0.3131, 0.1869, 0.3131, 0.2004, 0.3242, 0.3376, 0.2326, 0.3393, 0.25, 0.3393, 0.25, 0.3376, 0.2326, 0.2996, 0.1758, 0.3131, 0.1869, 0.3131, 0.1869, 0.2996, 0.1758, 0.2158, 0.3325, 0.2004, 0.3242, 0.2004, 0.3242, 0.2158, 0.3325, 0.3325, 0.2158, 0.3376, 0.2326, 0.3376, 0.2326, 0.3325, 0.2158, 0.2326, 0.1624, 0.25, 0.1607, 0.25, 0.1607, 0.2326, 0.1624, 0.25, 0.3393, 0.2326, 0.3376, 0.2326, 0.3376, 0.25, 0.3393, 0.2842, 0.1675, 0.2996, 0.1758, 0.2996, 0.1758, 0.2842, 0.1675, 0.3242, 0.2004, 0.3325, 0.2158, 0.3325, 0.2158, 0.3242, 0.2004, 0.2674, 0.1624, 0.2842, 0.1675, 0.2842, 0.1675, 0.2674, 0.1624, 0.1675, 0.2158, 0.1758, 0.2004, 0.1758, 0.2004, 0.1675, 0.2158, 0.25, 0.1607, 0.2674, 0.1624, 0.2674, 0.1624, 0.25, 0.1607, 0.1675, 0.2842, 0.1624, 0.2674, 0.1624, 0.2674, 0.1675, 0.2842, 0.2158, 0.1675, 0.2326, 0.1624, 0.2326, 0.1624, 0.2158, 0.1675, 0.1758, 0.2996, 0.1675, 0.2842, 0.1675, 0.2842, 0.1758, 0.2996, 0.2004, 0.1758, 0.2158, 0.1675, 0.2158, 0.1675, 0.2004, 0.1758, 0.2326, 0.3376, 0.2158, 0.3325, 0.2158, 0.3325, 0.2326, 0.3376, 0.1869, 0.1869, 0.2004, 0.1758, 0.2004, 0.1758, 0.1869, 0.1869, 0.2674, 0.3376, 0.25, 0.3393, 0.25, 0.3393, 0.2674, 0.3376, 0.1758, 0.2004, 0.1869, 0.1869, 0.1869, 0.1869, 0.1758, 0.2004, 0.2842, 0.3325, 0.2674, 0.3376, 0.2674, 0.3376, 0.2842, 0.3325, 0.7274, 0.1954, 0.7171, 0.2008, 0.7171, 0.2008, 0.7274, 0.1954, 0.8325, 0.2842, 0.8376, 0.2674, 0.8376, 0.2674, 0.8325, 0.2842, 0.7674, 0.1624, 0.75, 0.1607, 0.75, 0.1607, 0.7674, 0.1624, 0.8325, 0.2158, 0.8242, 0.2004, 0.8242, 0.2004, 0.8325, 0.2158, 0.7004, 0.1758, 0.6869, 0.1869, 0.6869, 0.1869, 0.7004, 0.1758, 0.7996, 0.1758, 0.7842, 0.1675, 0.7842, 0.1675, 0.7996, 0.1758, 0.6624, 0.2326, 0.6607, 0.25, 0.6607, 0.25, 0.6624, 0.2326, 0.7326, 0.1624, 0.7158, 0.1675, 0.7158, 0.1675, 0.7326, 0.1624, 0.75, 0.1607, 0.7326, 0.1624, 0.7326, 0.1624, 0.75, 0.1607, 0.7158, 0.1675, 0.7004, 0.1758, 0.7004, 0.1758, 0.7158, 0.1675, 0.6607, 0.25, 0.6624, 0.2674, 0.6624, 0.2674, 0.6607, 0.25, 0.6869, 0.1869, 0.6758, 0.2004, 0.6758, 0.2004, 0.6869, 0.1869, 0.6758, 0.2996, 0.6869, 0.3131, 0.6869, 0.3131, 0.6758, 0.2996, 0.6758, 0.2004, 0.6675, 0.2158, 0.6675, 0.2158, 0.6758, 0.2004, 0.6869, 0.3131, 0.7004, 0.3242, 0.7004, 0.3242, 0.6869, 0.3131, 0.7996, 0.3242, 0.8131, 0.3131, 0.8131, 0.3131, 0.7996, 0.3242, 0.6675, 0.2158, 0.6624, 0.2326, 0.6624, 0.2326, 0.6675, 0.2158, 0.7158, 0.3325, 0.7326, 0.3376, 0.7326, 0.3376, 0.7158, 0.3325, 0.8376, 0.2674, 0.8393, 0.25, 0.8393, 0.25, 0.8376, 0.2674, 0.6624, 0.2674, 0.6675, 0.2842, 0.6675, 0.2842, 0.6624, 0.2674, 0.75, 0.3393, 0.7674, 0.3376, 0.7674, 0.3376, 0.75, 0.3393, 0.8393, 0.25, 0.8376, 0.2326, 0.8376, 0.2326, 0.8393, 0.25, 0.6675, 0.2842, 0.6758, 0.2996, 0.6758, 0.2996, 0.6675, 0.2842, 0.7674, 0.3376, 0.7842, 0.3325, 0.7842, 0.3325, 0.7674, 0.3376, 0.8376, 0.2326, 0.8325, 0.2158, 0.8325, 0.2158, 0.8376, 0.2326, 0.7004, 0.3242, 0.7158, 0.3325, 0.7158, 0.3325, 0.7004, 0.3242, 0.7842, 0.3325, 0.7996, 0.3242, 0.7996, 0.3242, 0.7842, 0.3325, 0.8242, 0.2004, 0.8131, 0.1869, 0.8131, 0.1869, 0.8242, 0.2004, 0.7326, 0.3376, 0.75, 0.3393, 0.75, 0.3393, 0.7326, 0.3376, 0.8131, 0.3131, 0.8242, 0.2996, 0.8242, 0.2996, 0.8131, 0.3131, 0.8131, 0.1869, 0.7996, 0.1758, 0.7996, 0.1758, 0.8131, 0.1869, 0.8242, 0.2996, 0.8325, 0.2842, 0.8325, 0.2842, 0.8242, 0.2996, 0.2829, 0.2992, 0.2918, 0.2918, 0.3131, 0.3131, 0.2996, 0.3242, 0.2918, 0.2918, 0.2992, 0.2829, 0.3242, 0.2996, 0.3131, 0.3131, 0.2992, 0.2171, 0.2918, 0.2082, 0.3131, 0.1869, 0.3242, 0.2004, 0.2918, 0.2082, 0.2829, 0.2008, 0.2996, 0.1758, 0.3131, 0.1869, 0.25, 0.1909, 0.2385, 0.192, 0.2326, 0.1624, 0.25, 0.1607, 0.3046, 0.2274, 0.2992, 0.2171, 0.3242, 0.2004, 0.3325, 0.2158, 0.2008, 0.2171, 0.1954, 0.2274, 0.1675, 0.2158, 0.1758, 0.2004, 0.192, 0.2615, 0.1954, 0.2726, 0.1675, 0.2842, 0.1624, 0.2674, 0.1954, 0.2726, 0.2008, 0.2829, 0.1758, 0.2996, 0.1675, 0.2842, 0.2274, 0.3046, 0.2385, 0.308, 0.2326, 0.3376, 0.2158, 0.3325, 0.25, 0.3091, 0.2615, 0.308, 0.2674, 0.3376, 0.25, 0.3393, 0.2615, 0.308, 0.2726, 0.3046, 0.2842, 0.3325, 0.2674, 0.3376, 0.2726, 0.3046, 0.2829, 0.2992, 0.2996, 0.3242, 0.2842, 0.3325, 0.2992, 0.2829, 0.3046, 0.2726, 0.3325, 0.2842, 0.3242, 0.2996, 0.3046, 0.2726, 0.308, 0.2615, 0.3376, 0.2674, 0.3325, 0.2842, 0.308, 0.2615, 0.3091, 0.25, 0.3393, 0.25, 0.3376, 0.2674, 0.3091, 0.25, 0.308, 0.2385, 0.3376, 0.2326, 0.3393, 0.25, 0.308, 0.2385, 0.3046, 0.2274, 0.3325, 0.2158, 0.3376, 0.2326, 0.2829, 0.2008, 0.2726, 0.1954, 0.2842, 0.1675, 0.2996, 0.1758, 0.2726, 0.1954, 0.2615, 0.192, 0.2674, 0.1624, 0.2842, 0.1675, 0.2615, 0.192, 0.25, 0.1909, 0.25, 0.1607, 0.2674, 0.1624, 0.2385, 0.192, 0.2274, 0.1954, 0.2158, 0.1675, 0.2326, 0.1624, 0.2274, 0.1954, 0.2171, 0.2008, 0.2004, 0.1758, 0.2158, 0.1675, 0.2171, 0.2008, 0.2082, 0.2082, 0.1869, 0.1869, 0.2004, 0.1758, 0.2082, 0.2082, 0.2008, 0.2171, 0.1758, 0.2004, 0.1869, 0.1869, 0.1954, 0.2274, 0.192, 0.2385, 0.1624, 0.2326, 0.1675, 0.2158, 0.192, 0.2385, 0.1909, 0.25, 0.1607, 0.25, 0.1624, 0.2326, 0.1909, 0.25, 0.192, 0.2615, 0.1624, 0.2674, 0.1607, 0.25, 0.2008, 0.2829, 0.2082, 0.2918, 0.1869, 0.3131, 0.1758, 0.2996, 0.2082, 0.2918, 0.2171, 0.2992, 0.2004, 0.3242, 0.1869, 0.3131, 0.2171, 0.2992, 0.2274, 0.3046, 0.2158, 0.3325, 0.2004, 0.3242, 0.2385, 0.308, 0.25, 0.3091, 0.25, 0.3393, 0.2326, 0.3376, 0.7918, 0.2918, 0.7829, 0.2992, 0.7996, 0.3242, 0.8131, 0.3131, 0.8091, 0.25, 0.808, 0.2615, 0.8376, 0.2674, 0.8393, 0.25, 0.808, 0.2385, 0.8091, 0.25, 0.8393, 0.25, 0.8376, 0.2326, 0.8046, 0.2274, 0.808, 0.2385, 0.8376, 0.2326, 0.8325, 0.2158, 0.7918, 0.2082, 0.7992, 0.2171, 0.8242, 0.2004, 0.8131, 0.1869, 0.7829, 0.2008, 0.7918, 0.2082, 0.8131, 0.1869, 0.7996, 0.1758, 0.7615, 0.192, 0.7726, 0.1954, 0.7842, 0.1675, 0.7674, 0.1624, 0.75, 0.1909, 0.7615, 0.192, 0.7674, 0.1624, 0.75, 0.1607, 0.7082, 0.2082, 0.7171, 0.2008, 0.7004, 0.1758, 0.6869, 0.1869, 0.6909, 0.25, 0.692, 0.2385, 0.6624, 0.2326, 0.6607, 0.25, 0.7385, 0.192, 0.75, 0.1909, 0.75, 0.1607, 0.7326, 0.1624, 0.692, 0.2615, 0.6909, 0.25, 0.6607, 0.25, 0.6624, 0.2674, 0.7082, 0.2918, 0.7008, 0.2829, 0.6758, 0.2996, 0.6869, 0.3131, 0.7171, 0.2992, 0.7082, 0.2918, 0.6869, 0.3131, 0.7004, 0.3242, 0.7385, 0.308, 0.7274, 0.3046, 0.7158, 0.3325, 0.7326, 0.3376, 0.7615, 0.308, 0.75, 0.3091, 0.75, 0.3393, 0.7674, 0.3376, 0.7726, 0.3046, 0.7615, 0.308, 0.7674, 0.3376, 0.7842, 0.3325, 0.7829, 0.2992, 0.7726, 0.3046, 0.7842, 0.3325, 0.7996, 0.3242, 0.7992, 0.2829, 0.7918, 0.2918, 0.8131, 0.3131, 0.8242, 0.2996, 0.8046, 0.2726, 0.7992, 0.2829, 0.8242, 0.2996, 0.8325, 0.2842, 0.808, 0.2615, 0.8046, 0.2726, 0.8325, 0.2842, 0.8376, 0.2674, 0.7992, 0.2171, 0.8046, 0.2274, 0.8325, 0.2158, 0.8242, 0.2004, 0.7726, 0.1954, 0.7829, 0.2008, 0.7996, 0.1758, 0.7842, 0.1675, 0.7274, 0.1954, 0.7385, 0.192, 0.7326, 0.1624, 0.7158, 0.1675, 0.7171, 0.2008, 0.7274, 0.1954, 0.7158, 0.1675, 0.7004, 0.1758, 0.7008, 0.2171, 0.7082, 0.2082, 0.6869, 0.1869, 0.6758, 0.2004, 0.6954, 0.2274, 0.7008, 0.2171, 0.6758, 0.2004, 0.6675, 0.2158, 0.692, 0.2385, 0.6954, 0.2274, 0.6675, 0.2158, 0.6624, 0.2326, 0.6954, 0.2726, 0.692, 0.2615, 0.6624, 0.2674, 0.6675, 0.2842, 0.7008, 0.2829, 0.6954, 0.2726, 0.6675, 0.2842, 0.6758, 0.2996, 0.7274, 0.3046, 0.7171, 0.2992, 0.7004, 0.3242, 0.7158, 0.3325, 0.75, 0.3091, 0.7385, 0.308, 0.7326, 0.3376, 0.75, 0.3393, 0.7385, 0.308, 0.75, 0.3091, 0.7615, 0.308, 0.7726, 0.3046, 0.7829, 0.2992, 0.7918, 0.2918, 0.7992, 0.2829, 0.8046, 0.2726, 0.808, 0.2615, 0.8091, 0.25, 0.808, 0.2385, 0.8046, 0.2274, 0.7992, 0.2171, 0.7918, 0.2082, 0.7829, 0.2008, 0.7726, 0.1954, 0.7615, 0.192, 0.75, 0.1909, 0.7385, 0.192, 0.7274, 0.1954, 0.7171, 0.2008, 0.7082, 0.2082, 0.7008, 0.2171, 0.6954, 0.2274, 0.692, 0.2385, 0.6909, 0.25, 0.692, 0.2615, 0.6954, 0.2726, 0.7008, 0.2829, 0.7082, 0.2918, 0.7171, 0.2992, 0.7274, 0.3046, 0.6909, 0.25, 0.692, 0.2615, 0.692, 0.2615, 0.6909, 0.25, 0.7082, 0.2082, 0.7008, 0.2171, 0.7008, 0.2171, 0.7082, 0.2082, 0.7008, 0.2829, 0.7082, 0.2918, 0.7082, 0.2918, 0.7008, 0.2829, 0.7008, 0.2171, 0.6954, 0.2274, 0.6954, 0.2274, 0.7008, 0.2171, 0.7082, 0.2918, 0.7171, 0.2992, 0.7171, 0.2992, 0.7082, 0.2918, 0.7829, 0.2992, 0.7918, 0.2918, 0.7918, 0.2918, 0.7829, 0.2992, 0.6954, 0.2274, 0.692, 0.2385, 0.692, 0.2385, 0.6954, 0.2274, 0.7274, 0.3046, 0.7385, 0.308, 0.7385, 0.308, 0.7274, 0.3046, 0.808, 0.2615, 0.8091, 0.25, 0.8091, 0.25, 0.808, 0.2615, 0.692, 0.2615, 0.6954, 0.2726, 0.6954, 0.2726, 0.692, 0.2615, 0.75, 0.3091, 0.7615, 0.308, 0.7615, 0.308, 0.75, 0.3091, 0.8091, 0.25, 0.808, 0.2385, 0.808, 0.2385, 0.8091, 0.25, 0.6954, 0.2726, 0.7008, 0.2829, 0.7008, 0.2829, 0.6954, 0.2726, 0.7615, 0.308, 0.7726, 0.3046, 0.7726, 0.3046, 0.7615, 0.308, 0.808, 0.2385, 0.8046, 0.2274, 0.8046, 0.2274, 0.808, 0.2385, 0.7171, 0.2992, 0.7274, 0.3046, 0.7274, 0.3046, 0.7171, 0.2992, 0.7726, 0.3046, 0.7829, 0.2992, 0.7829, 0.2992, 0.7726, 0.3046, 0.7992, 0.2171, 0.7918, 0.2082, 0.7918, 0.2082, 0.7992, 0.2171, 0.7385, 0.308, 0.75, 0.3091, 0.75, 0.3091, 0.7385, 0.308, 0.7918, 0.2918, 0.7992, 0.2829, 0.7992, 0.2829, 0.7918, 0.2918, 0.7918, 0.2082, 0.7829, 0.2008, 0.7829, 0.2008, 0.7918, 0.2082, 0.7992, 0.2829, 0.8046, 0.2726, 0.8046, 0.2726, 0.7992, 0.2829, 0.7726, 0.1954, 0.7615, 0.192, 0.7615, 0.192, 0.7726, 0.1954, 0.8046, 0.2726, 0.808, 0.2615, 0.808, 0.2615, 0.8046, 0.2726, 0.7615, 0.192, 0.75, 0.1909, 0.75, 0.1909, 0.7615, 0.192, 0.8046, 0.2274, 0.7992, 0.2171, 0.7992, 0.2171, 0.8046, 0.2274, 0.7171, 0.2008, 0.7082, 0.2082, 0.7082, 0.2082, 0.7171, 0.2008, 0.7829, 0.2008, 0.7726, 0.1954, 0.7726, 0.1954, 0.7829, 0.2008, 0.692, 0.2385, 0.6909, 0.25, 0.6909, 0.25, 0.692, 0.2385, 0.7385, 0.192, 0.7274, 0.1954, 0.7274, 0.1954, 0.7385, 0.192, 0.75, 0.1909, 0.7385, 0.192, 0.7385, 0.192, 0.75, 0.1909, 0.2918, 0.2918, 0.2829, 0.2992, 0.2726, 0.3046, 0.2615, 0.308, 0.25, 0.3091, 0.2385, 0.308, 0.2274, 0.3046, 0.2171, 0.2992, 0.2082, 0.2918, 0.2008, 0.2829, 0.1954, 0.2726, 0.192, 0.2615, 0.1909, 0.25, 0.192, 0.2385, 0.1954, 0.2274, 0.2008, 0.2171, 0.2082, 0.2082, 0.2171, 0.2008, 0.2274, 0.1954, 0.2385, 0.192, 0.25, 0.1909, 0.2615, 0.192, 0.2726, 0.1954, 0.2829, 0.2008, 0.2918, 0.2082, 0.2992, 0.2171, 0.3046, 0.2274, 0.308, 0.2385, 0.3091, 0.25, 0.308, 0.2615, 0.3046, 0.2726, 0.2992, 0.2829, 0.2171, 0.2992, 0.2082, 0.2918, 0.2082, 0.2918, 0.2171, 0.2992, 0.308, 0.2385, 0.3091, 0.25, 0.3091, 0.25, 0.308, 0.2385, 0.2829, 0.2008, 0.2918, 0.2082, 0.2918, 0.2082, 0.2829, 0.2008, 0.2274, 0.3046, 0.2171, 0.2992, 0.2171, 0.2992, 0.2274, 0.3046, 0.3046, 0.2274, 0.308, 0.2385, 0.308, 0.2385, 0.3046, 0.2274, 0.2385, 0.192, 0.25, 0.1909, 0.25, 0.1909, 0.2385, 0.192, 0.25, 0.3091, 0.2385, 0.308, 0.2385, 0.308, 0.25, 0.3091, 0.2726, 0.1954, 0.2829, 0.2008, 0.2829, 0.2008, 0.2726, 0.1954, 0.2992, 0.2171, 0.3046, 0.2274, 0.3046, 0.2274, 0.2992, 0.2171, 0.2615, 0.192, 0.2726, 0.1954, 0.2726, 0.1954, 0.2615, 0.192, 0.1954, 0.2274, 0.2008, 0.2171, 0.2008, 0.2171, 0.1954, 0.2274, 0.25, 0.1909, 0.2615, 0.192, 0.2615, 0.192, 0.25, 0.1909, 0.1954, 0.2726, 0.192, 0.2615, 0.192, 0.2615, 0.1954, 0.2726, 0.2274, 0.1954, 0.2385, 0.192, 0.2385, 0.192, 0.2274, 0.1954, 0.2008, 0.2829, 0.1954, 0.2726, 0.1954, 0.2726, 0.2008, 0.2829, 0.2171, 0.2008, 0.2274, 0.1954, 0.2274, 0.1954, 0.2171, 0.2008, 0.2385, 0.308, 0.2274, 0.3046, 0.2274, 0.3046, 0.2385, 0.308, 0.2082, 0.2082, 0.2171, 0.2008, 0.2171, 0.2008, 0.2082, 0.2082, 0.2615, 0.308, 0.25, 0.3091, 0.25, 0.3091, 0.2615, 0.308, 0.2008, 0.2171, 0.2082, 0.2082, 0.2082, 0.2082, 0.2008, 0.2171, 0.2726, 0.3046, 0.2615, 0.308, 0.2615, 0.308, 0.2726, 0.3046, 0.192, 0.2385, 0.1954, 0.2274, 0.1954, 0.2274, 0.192, 0.2385, 0.2829, 0.2992, 0.2726, 0.3046, 0.2726, 0.3046, 0.2829, 0.2992, 0.1909, 0.25, 0.192, 0.2385, 0.192, 0.2385, 0.1909, 0.25, 0.3046, 0.2726, 0.2992, 0.2829, 0.2992, 0.2829, 0.3046, 0.2726, 0.2918, 0.2918, 0.2829, 0.2992, 0.2829, 0.2992, 0.2918, 0.2918, 0.192, 0.2615, 0.1909, 0.25, 0.1909, 0.25, 0.192, 0.2615, 0.308, 0.2615, 0.3046, 0.2726, 0.3046, 0.2726, 0.308, 0.2615, 0.2992, 0.2829, 0.2918, 0.2918, 0.2918, 0.2918, 0.2992, 0.2829, 0.2082, 0.2918, 0.2008, 0.2829, 0.2008, 0.2829, 0.2082, 0.2918, 0.3091, 0.25, 0.308, 0.2615, 0.308, 0.2615, 0.3091, 0.25])
me_cube.materials.append(mat_steel)
me_cube.use_mirror_vertex_groups = False
me_cube.update()

# ---- objects
ob_cube = bpy.data.objects.new('Cube', me_cube)

# ---- transforms, parenting, visibility, modifiers, constraints
ob_cube.location = (0.0, 0.0, 0.0)
ob_cube.lock_rotations_4d = False
ob_cube.empty_display_type = 'ARROWS'
ob_cube.lineart.crease_threshold = 0.0

# ---- collection membership
col_collection.objects.link(ob_cube)

# ---- scene / render settings (as saved in the file)
scene.frame_start = 1; scene.frame_end = 250; scene.frame_set(1)
scene.render.engine = 'BLENDER_EEVEE_NEXT'
scene.cycles.sampling_pattern = 'TABULATED_SOBOL'
bpy.context.view_layer.update()

# ---- added for rendering (the .blend has no active camera and no usable light): camera, sun
cam_auto = bpy.data.cameras.new('AutoCamera')
cam_auto.lens = 50.0
cam_auto.sensor_width = 36.0
cam_auto.clip_end = 1000.0
ob_auto_camera = bpy.data.objects.new('AutoCamera', cam_auto)
scene.collection.objects.link(ob_auto_camera)
ob_auto_camera.location = (0.85552, -1.02662, 0.684416)
ob_auto_camera.rotation_euler = (1.09748, -7.21219e-08, 0.694738)
scene.camera = ob_auto_camera
light_auto_sun = bpy.data.lights.new('AutoSun', 'SUN')
light_auto_sun.energy = 3.0
light_auto_sun.angle = 0.0523599
ob_auto_sun = bpy.data.objects.new('AutoSun', light_auto_sun)
scene.collection.objects.link(ob_auto_sun)
ob_auto_sun.rotation_euler = (0.872665, 0.174533, 0.523599)
bpy.context.view_layer.update()
